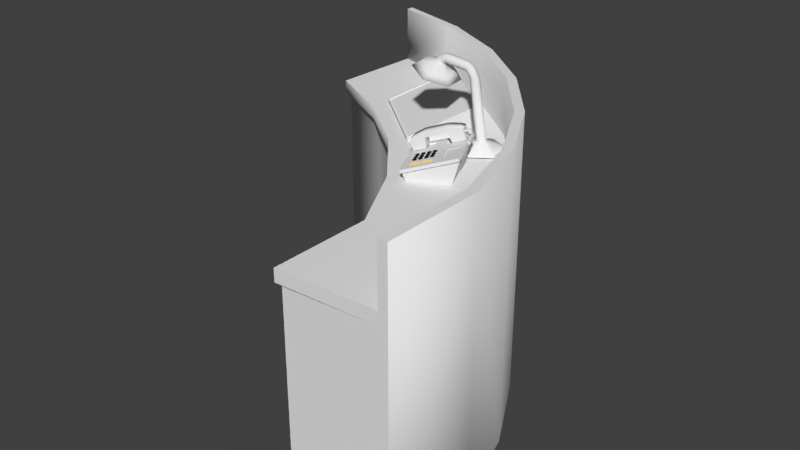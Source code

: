 # Source: welcome-booth.blend  (saved by Blender 2.77.0; exported with 4.5.12 LTS)
import bpy
from mathutils import Matrix  # noqa: F401  (used for matrix-valued properties, if any)

bpy.ops.wm.read_factory_settings(use_empty=True)
scene = bpy.context.scene
scene.name = 'Scene'

# ---- collections
col_collection_1 = bpy.data.collections.new('Collection 1'); scene.collection.children.link(col_collection_1)
col_collection_2 = bpy.data.collections.new('Collection 2'); scene.collection.children.link(col_collection_2)

# ---- materials (node trees are filled in below, after node groups)
mat_material_002 = bpy.data.materials.new('Material.002')
mat_material_002.alpha_threshold = 0.0
mat_material_002.roughness = 0.5
mat_material = bpy.data.materials.new('Material')
mat_material.alpha_threshold = 0.0
mat_material.diffuse_color = (0.01467, 0.01467, 0.01467, 1.0)
mat_material.roughness = 0.5
mat_material.specular_intensity = 0.009091
mat_material_003 = bpy.data.materials.new('Material.003')
mat_material_003.alpha_threshold = 0.0
mat_material_003.diffuse_color = (0.8, 0.6302, 0.08021, 1.0)
mat_material_003.roughness = 0.5

# ---- material node trees
mat_material_002.use_nodes = True; mat_material_002.node_tree.nodes.clear()
_N = mat_material_002.node_tree.nodes; _L = mat_material_002.node_tree.links
n0 = _N.new('ShaderNodeOutputMaterial'); n0.name = 'Material Output'; n0.location = (300, 300)
n1 = _N.new('ShaderNodeEmission'); n1.name = 'Emission'; n1.location = (10, 300)
n1.inputs[0].default_value = (0.8, 0.5857, 0.1877, 1.0)
_L.new(n1.outputs[0], n0.inputs[0])
n0.is_active_output = True
mat_material_003.use_nodes = True; mat_material_003.node_tree.nodes.clear()
_N = mat_material_003.node_tree.nodes; _L = mat_material_003.node_tree.links
n0 = _N.new('ShaderNodeOutputMaterial'); n0.name = 'Material Output'; n0.location = (300, 300)
n1 = _N.new('ShaderNodeBsdfDiffuse'); n1.name = 'Diffuse BSDF'; n1.location = (10, 300)
_L.new(n1.outputs[0], n0.inputs[0])
n0.is_active_output = True

# ---- world
world_world = bpy.data.worlds.new('World'); scene.world = world_world
world_world.use_nodes = True; world_world.node_tree.nodes.clear()
_N = world_world.node_tree.nodes; _L = world_world.node_tree.links
n0 = _N.new('ShaderNodeOutputWorld'); n0.name = 'World Output'; n0.location = (300, 300)
n1 = _N.new('ShaderNodeBackground'); n1.name = 'Background'; n1.location = (10, 300)
n1.inputs[0].default_value = (0.05088, 0.05088, 0.05088, 1.0)
_L.new(n1.outputs[0], n0.inputs[0])
n0.is_active_output = True
world_world.color = (0.05088, 0.05088, 0.05088)
world_world.use_sun_shadow = False
world_world.sun_shadow_jitter_overblur = 0.0
world_world.cycles.sampling_method = 'MANUAL'
world_world.light_settings.ao_factor = 0.31
world_world.light_settings.distance = 35.5

# ---- meshes
me_cube_005 = bpy.data.meshes.new('Cube.005')
me_cube_005.from_pydata([(0.3567, 0.8105, 0.9154), (0.6557, 0.8142, 0.9154), (0.05778, 0.8142, 0.9154), (0.3567, 0.399, 0.9154), (0.6556, 0.3993, 0.9154), (0.05792, 0.3993, 0.9154)], [], [(1, 0, 2, 5, 3, 4)])
me_cube_005.use_remesh_preserve_volume = False
me_cube_005.use_remesh_preserve_attributes = False
me_cube_005.use_mirror_vertex_groups = False
me_cube_005.update()
me_cylinder_014 = bpy.data.meshes.new('Cylinder.014')
me_cylinder_014.from_pydata([(2.328e-10, 0.028, -0.007773), (2.328e-10, 0.028, 0.007773), (0.006732, 0.02412, -0.007773), (0.006732, 0.02412, 0.007773), (0.006732, -0.003886, -0.007773), (0.006732, -0.003886, 0.007773), (-4.467e-10, -0.007773, -0.007773), (-4.467e-10, -0.007773, 0.007773), (-0.006732, -0.003886, -0.007773), (-0.006732, -0.003886, 0.007773), (-0.006732, 0.02412, -0.007773), (-0.006732, 0.02412, 0.007773), (2.328e-10, -0.01361, -0.007773), (2.328e-10, -0.01361, 0.007773), (0.006732, -0.01749, -0.007773), (0.006732, -0.01749, 0.007773), (0.006732, -0.0455, -0.007773), (0.006732, -0.0455, 0.007773), (-4.467e-10, -0.04938, -0.007773), (-4.467e-10, -0.04938, 0.007773), (-0.006732, -0.0455, -0.007773), (-0.006732, -0.0455, 0.007773), (-0.006732, -0.01749, -0.007773), (-0.006732, -0.01749, 0.007773), (-0.07615, 0.02775, -0.007773), (-0.07615, 0.02775, 0.007773), (-0.06941, 0.02387, -0.007773), (-0.06941, 0.02387, 0.007773), (-0.06941, 0.01609, -0.007773), (-0.06941, 0.01609, 0.007773), (-0.07615, 0.01221, -0.007773), (-0.07615, 0.01221, 0.007773), (-0.08288, 0.01609, -0.007773), (-0.08288, 0.01609, 0.007773), (-0.08288, 0.02387, -0.007773), (-0.08288, 0.02387, 0.007773), (-0.0561, 0.02775, -0.007773), (-0.0561, 0.02775, 0.007773), (-0.04937, 0.02387, -0.007773), (-0.04937, 0.02387, 0.007773), (-0.04937, 0.01609, -0.007773), (-0.04937, 0.01609, 0.007773), (-0.0561, 0.01221, -0.007773), (-0.0561, 0.01221, 0.007773), (-0.06284, 0.01609, -0.007773), (-0.06284, 0.01609, 0.007773), (-0.06284, 0.02387, -0.007773), (-0.06284, 0.02387, 0.007773), (-0.03689, 0.02775, -0.007773), (-0.03689, 0.02775, 0.007773), (-0.03016, 0.02387, -0.007773), (-0.03016, 0.02387, 0.007773), (-0.03016, 0.01609, -0.007773), (-0.03016, 0.01609, 0.007773), (-0.03689, 0.01221, -0.007773), (-0.03689, 0.01221, 0.007773), (-0.04362, 0.01609, -0.007773), (-0.04362, 0.01609, 0.007773), (-0.04362, 0.02387, -0.007773), (-0.04362, 0.02387, 0.007773), (-0.03689, 0.007899, -0.007773), (-0.03689, 0.007899, 0.007773), (-0.03016, 0.004013, -0.007773), (-0.03016, 0.004013, 0.007773), (-0.03016, -0.00376, -0.007773), (-0.03016, -0.00376, 0.007773), (-0.03689, -0.007647, -0.007773), (-0.03689, -0.007647, 0.007773), (-0.04362, -0.00376, -0.007773), (-0.04362, -0.00376, 0.007773), (-0.04362, 0.004013, -0.007773), (-0.04362, 0.004013, 0.007773), (-0.0561, 0.007899, -0.007773), (-0.0561, 0.007899, 0.007773), (-0.04937, 0.004013, -0.007773), (-0.04937, 0.004013, 0.007773), (-0.04937, -0.00376, -0.007773), (-0.04937, -0.00376, 0.007773), (-0.0561, -0.007647, -0.007773), (-0.0561, -0.007647, 0.007773), (-0.06284, -0.00376, -0.007773), (-0.06284, -0.00376, 0.007773), (-0.06284, 0.004013, -0.007773), (-0.06284, 0.004013, 0.007773), (-0.07615, 0.007899, -0.007773), (-0.07615, 0.007899, 0.007773), (-0.06941, 0.004013, -0.007773), (-0.06941, 0.004013, 0.007773), (-0.06941, -0.00376, -0.007773), (-0.06941, -0.00376, 0.007773), (-0.07615, -0.007647, -0.007773), (-0.07615, -0.007647, 0.007773), (-0.08288, -0.00376, -0.007773), (-0.08288, -0.00376, 0.007773), (-0.08288, 0.004013, -0.007773), (-0.08288, 0.004013, 0.007773), (-0.07615, -0.01338, -0.007773), (-0.07615, -0.01338, 0.007773), (-0.06941, -0.01727, -0.007773), (-0.06941, -0.01727, 0.007773), (-0.06941, -0.02504, -0.007773), (-0.06941, -0.02504, 0.007773), (-0.07615, -0.02893, -0.007773), (-0.07615, -0.02893, 0.007773), (-0.08288, -0.02504, -0.007773), (-0.08288, -0.02504, 0.007773), (-0.08288, -0.01727, -0.007773), (-0.08288, -0.01727, 0.007773), (-0.0561, -0.01338, -0.007773), (-0.0561, -0.01338, 0.007773), (-0.04937, -0.01727, -0.007773), (-0.04937, -0.01727, 0.007773), (-0.04937, -0.02504, -0.007773), (-0.04937, -0.02504, 0.007773), (-0.0561, -0.02893, -0.007773), (-0.0561, -0.02893, 0.007773), (-0.06284, -0.02504, -0.007773), (-0.06284, -0.02504, 0.007773), (-0.06284, -0.01727, -0.007773), (-0.06284, -0.01727, 0.007773), (-0.03689, -0.01338, -0.007773), (-0.03689, -0.01338, 0.007773), (-0.03016, -0.01727, -0.007773), (-0.03016, -0.01727, 0.007773), (-0.03016, -0.02504, -0.007773), (-0.03016, -0.02504, 0.007773), (-0.03689, -0.02893, -0.007773), (-0.03689, -0.02893, 0.007773), (-0.04362, -0.02504, -0.007773), (-0.04362, -0.02504, 0.007773), (-0.04362, -0.01727, -0.007773), (-0.04362, -0.01727, 0.007773), (-0.03689, -0.03384, -0.007773), (-0.03689, -0.03384, 0.007773), (-0.03016, -0.03772, -0.007773), (-0.03016, -0.03772, 0.007773), (-0.03016, -0.0455, -0.007773), (-0.03016, -0.0455, 0.007773), (-0.03689, -0.04938, -0.007773), (-0.03689, -0.04938, 0.007773), (-0.04362, -0.0455, -0.007773), (-0.04362, -0.0455, 0.007773), (-0.04362, -0.03772, -0.007773), (-0.04362, -0.03772, 0.007773), (-0.0561, -0.03384, -0.007773), (-0.0561, -0.03384, 0.007773), (-0.04937, -0.03772, -0.007773), (-0.04937, -0.03772, 0.007773), (-0.04937, -0.0455, -0.007773), (-0.04937, -0.0455, 0.007773), (-0.0561, -0.04938, -0.007773), (-0.0561, -0.04938, 0.007773), (-0.06284, -0.0455, -0.007773), (-0.06284, -0.0455, 0.007773), (-0.06284, -0.03772, -0.007773), (-0.06284, -0.03772, 0.007773), (-0.07615, -0.03384, -0.007773), (-0.07615, -0.03384, 0.007773), (-0.06941, -0.03772, -0.007773), (-0.06941, -0.03772, 0.007773), (-0.06941, -0.0455, -0.007773), (-0.06941, -0.0455, 0.007773), (-0.07615, -0.04938, -0.007773), (-0.07615, -0.04938, 0.007773), (-0.08288, -0.0455, -0.007773), (-0.08288, -0.0455, 0.007773), (-0.08288, -0.03772, -0.007773), (-0.08288, -0.03772, 0.007773)], [], [(0, 1, 3, 2), (2, 3, 5, 4), (4, 5, 7, 6), (6, 7, 9, 8), (3, 1, 11, 9, 7, 5), (8, 9, 11, 10), (10, 11, 1, 0), (12, 13, 15, 14), (14, 15, 17, 16), (16, 17, 19, 18), (18, 19, 21, 20), (15, 13, 23, 21, 19, 17), (20, 21, 23, 22), (22, 23, 13, 12), (24, 25, 27, 26), (26, 27, 29, 28), (28, 29, 31, 30), (30, 31, 33, 32), (27, 25, 35, 33, 31, 29), (32, 33, 35, 34), (34, 35, 25, 24), (36, 37, 39, 38), (38, 39, 41, 40), (40, 41, 43, 42), (42, 43, 45, 44), (39, 37, 47, 45, 43, 41), (44, 45, 47, 46), (46, 47, 37, 36), (48, 49, 51, 50), (50, 51, 53, 52), (52, 53, 55, 54), (54, 55, 57, 56), (51, 49, 59, 57, 55, 53), (56, 57, 59, 58), (58, 59, 49, 48), (60, 61, 63, 62), (62, 63, 65, 64), (64, 65, 67, 66), (66, 67, 69, 68), (63, 61, 71, 69, 67, 65), (68, 69, 71, 70), (70, 71, 61, 60), (72, 73, 75, 74), (74, 75, 77, 76), (76, 77, 79, 78), (78, 79, 81, 80), (75, 73, 83, 81, 79, 77), (80, 81, 83, 82), (82, 83, 73, 72), (84, 85, 87, 86), (86, 87, 89, 88), (88, 89, 91, 90), (90, 91, 93, 92), (87, 85, 95, 93, 91, 89), (92, 93, 95, 94), (94, 95, 85, 84), (96, 97, 99, 98), (98, 99, 101, 100), (100, 101, 103, 102), (102, 103, 105, 104), (99, 97, 107, 105, 103, 101), (104, 105, 107, 106), (106, 107, 97, 96), (108, 109, 111, 110), (110, 111, 113, 112), (112, 113, 115, 114), (114, 115, 117, 116), (111, 109, 119, 117, 115, 113), (116, 117, 119, 118), (118, 119, 109, 108), (120, 121, 123, 122), (122, 123, 125, 124), (124, 125, 127, 126), (126, 127, 129, 128), (123, 121, 131, 129, 127, 125), (128, 129, 131, 130), (130, 131, 121, 120), (132, 133, 135, 134), (134, 135, 137, 136), (136, 137, 139, 138), (138, 139, 141, 140), (135, 133, 143, 141, 139, 137), (140, 141, 143, 142), (142, 143, 133, 132), (144, 145, 147, 146), (146, 147, 149, 148), (148, 149, 151, 150), (150, 151, 153, 152), (147, 145, 155, 153, 151, 149), (152, 153, 155, 154), (154, 155, 145, 144), (156, 157, 159, 158), (158, 159, 161, 160), (160, 161, 163, 162), (162, 163, 165, 164), (159, 157, 167, 165, 163, 161), (164, 165, 167, 166), (166, 167, 157, 156)])
me_cylinder_014.polygons.foreach_set('material_index', [0, 0, 0, 0, 0, 0, 0, 0, 0, 0, 0, 0, 0, 0, 1, 1, 1, 1, 1, 1, 1, 1, 1, 1, 1, 1, 1, 1, 1, 1, 1, 1, 1, 1, 1, 1, 1, 1, 1, 1, 1, 1, 1, 1, 1, 1, 1, 1, 1, 1, 1, 1, 1, 1, 1, 1, 1, 1, 1, 1, 1, 1, 1, 1, 1, 1, 1, 1, 1, 1, 1, 1, 1, 1, 1, 1, 1, 1, 1, 1, 1, 1, 1, 1, 1, 1, 1, 1, 1, 1, 1, 1, 1, 1, 1, 1, 1, 1])
_uv = me_cylinder_014.uv_layers.new(name='UVMap')
_uv.uv.foreach_set('vector', [0.05695, 0.2547, 0.08647, 0.2547, 0.08647, 0.2626, 0.05695, 0.2626, 0.05695, 0.2626, 0.08647, 0.2626, 0.08647, 0.3193, 0.05695, 0.3193, 0.05695, 0.3193, 0.08647, 0.3193, 0.08647, 0.3272, 0.05695, 0.3272, 0.2299, 0.1332, 0.2004, 0.1332, 0.2004, 0.1254, 0.2299, 0.1254, 0.3694, 0.1254, 0.3566, 0.1332, 0.3438, 0.1254, 0.3438, 0.06863, 0.3566, 0.06076, 0.3694, 0.06863, 0.2299, 0.1254, 0.2004, 0.1254, 0.2004, 0.06863, 0.2299, 0.06863, 0.2299, 0.06863, 0.2004, 0.06863, 0.2004, 0.06076, 0.2299, 0.06076, 0.08647, 0.1332, 0.05695, 0.1332, 0.05695, 0.1254, 0.08647, 0.1254, 0.08647, 0.1254, 0.05695, 0.1254, 0.05695, 0.06863, 0.08647, 0.06863, 0.08647, 0.06863, 0.05695, 0.06863, 0.05695, 0.06076, 0.08647, 0.06076, 0.2299, 0.3272, 0.2004, 0.3272, 0.2004, 0.3193, 0.2299, 0.3193, 0.3694, 0.3193, 0.3566, 0.3272, 0.3438, 0.3193, 0.3438, 0.2626, 0.3566, 0.2547, 0.3694, 0.2626, 0.2299, 0.3193, 0.2004, 0.3193, 0.2004, 0.2626, 0.2299, 0.2626, 0.2299, 0.2626, 0.2004, 0.2626, 0.2004, 0.2547, 0.2299, 0.2547, 0.6267, 0.2453, 0.6267, 0.2138, 0.6341, 0.2138, 0.6341, 0.2453, 0.6341, 0.2453, 0.6341, 0.2138, 0.6488, 0.2138, 0.6488, 0.2453, 0.6488, 0.2453, 0.6488, 0.2138, 0.6562, 0.2138, 0.6562, 0.2453, 0.6602, 0.6332, 0.6306, 0.6332, 0.6306, 0.6254, 0.6602, 0.6254, 0.06973, 0.9392, 0.05695, 0.9314, 0.05695, 0.9156, 0.06973, 0.9078, 0.08251, 0.9156, 0.08251, 0.9314, 0.6602, 0.6254, 0.6306, 0.6254, 0.6306, 0.6096, 0.6602, 0.6096, 0.6602, 0.6096, 0.6306, 0.6096, 0.6306, 0.6017, 0.6602, 0.6017, 0.6562, 0.09225, 0.6267, 0.09225, 0.6267, 0.08438, 0.6562, 0.08438, 0.6562, 0.08438, 0.6267, 0.08438, 0.6267, 0.06863, 0.6562, 0.06863, 0.6562, 0.06863, 0.6267, 0.06863, 0.6267, 0.06076, 0.6562, 0.06076, 0.6602, 0.4487, 0.6602, 0.4802, 0.6528, 0.4802, 0.6528, 0.4487, 0.9175, 0.4723, 0.9175, 0.4566, 0.9303, 0.4487, 0.943, 0.4566, 0.943, 0.4723, 0.9303, 0.4802, 0.6528, 0.4487, 0.6528, 0.4802, 0.638, 0.4802, 0.638, 0.4487, 0.638, 0.4487, 0.638, 0.4802, 0.6306, 0.4802, 0.6306, 0.4487, 0.7741, 0.7862, 0.7741, 0.7547, 0.7814, 0.7547, 0.7814, 0.7862, 0.7814, 0.7862, 0.7814, 0.7547, 0.7962, 0.7547, 0.7962, 0.7862, 0.7962, 0.7862, 0.7962, 0.7547, 0.8036, 0.7547, 0.8036, 0.7862, 0.8036, 0.4487, 0.8036, 0.4802, 0.7962, 0.4802, 0.7962, 0.4487, 0.7671, 0.9392, 0.7543, 0.9314, 0.7543, 0.9156, 0.7671, 0.9078, 0.7799, 0.9156, 0.7799, 0.9314, 0.7962, 0.4487, 0.7962, 0.4802, 0.7814, 0.4802, 0.7814, 0.4487, 0.7814, 0.4487, 0.7814, 0.4802, 0.7741, 0.4802, 0.7741, 0.4487, 0.5167, 0.7547, 0.5167, 0.7862, 0.5094, 0.7862, 0.5094, 0.7547, 0.5094, 0.7547, 0.5094, 0.7862, 0.4946, 0.7862, 0.4946, 0.7547, 0.4946, 0.7547, 0.4946, 0.7862, 0.4872, 0.7862, 0.4872, 0.7547, 0.7996, 0.2138, 0.7996, 0.2453, 0.7922, 0.2453, 0.7922, 0.2138, 0.943, 0.7784, 0.9303, 0.7862, 0.9175, 0.7784, 0.9175, 0.7626, 0.9303, 0.7547, 0.943, 0.7626, 0.7922, 0.2138, 0.7922, 0.2453, 0.7775, 0.2453, 0.7775, 0.2138, 0.7775, 0.2138, 0.7775, 0.2453, 0.7701, 0.2453, 0.7701, 0.2138, 0.05695, 0.7862, 0.05695, 0.7547, 0.06433, 0.7547, 0.06433, 0.7862, 0.06433, 0.7862, 0.06433, 0.7547, 0.07909, 0.7547, 0.07909, 0.7862, 0.07909, 0.7862, 0.07909, 0.7547, 0.08647, 0.7547, 0.08647, 0.7862, 0.5167, 0.6017, 0.5167, 0.6332, 0.5094, 0.6332, 0.5094, 0.6017, 0.943, 0.6254, 0.9303, 0.6332, 0.9175, 0.6254, 0.9175, 0.6096, 0.9303, 0.6017, 0.943, 0.6096, 0.5094, 0.6017, 0.5094, 0.6332, 0.4946, 0.6332, 0.4946, 0.6017, 0.4946, 0.6017, 0.4946, 0.6332, 0.4872, 0.6332, 0.4872, 0.6017, 0.2299, 0.7862, 0.2004, 0.7862, 0.2004, 0.7784, 0.2299, 0.7784, 0.2299, 0.7784, 0.2004, 0.7784, 0.2004, 0.7626, 0.2299, 0.7626, 0.2299, 0.7626, 0.2004, 0.7626, 0.2004, 0.7547, 0.2299, 0.7547, 0.2299, 0.6332, 0.2004, 0.6332, 0.2004, 0.6254, 0.2299, 0.6254, 0.6276, 0.9392, 0.6148, 0.9314, 0.6148, 0.9156, 0.6276, 0.9078, 0.6404, 0.9156, 0.6404, 0.9314, 0.2299, 0.6254, 0.2004, 0.6254, 0.2004, 0.6096, 0.2299, 0.6096, 0.2299, 0.6096, 0.2004, 0.6096, 0.2004, 0.6017, 0.2299, 0.6017, 0.3438, 0.7547, 0.3733, 0.7547, 0.3733, 0.7626, 0.3438, 0.7626, 0.3438, 0.7626, 0.3733, 0.7626, 0.3733, 0.7784, 0.3438, 0.7784, 0.3438, 0.7784, 0.3733, 0.7784, 0.3733, 0.7862, 0.3438, 0.7862, 0.3733, 0.6332, 0.3438, 0.6332, 0.3438, 0.6254, 0.3733, 0.6254, 0.1964, 0.9314, 0.1964, 0.9156, 0.2092, 0.9078, 0.222, 0.9156, 0.222, 0.9314, 0.2092, 0.9392, 0.3733, 0.6254, 0.3438, 0.6254, 0.3438, 0.6096, 0.3733, 0.6096, 0.3733, 0.6096, 0.3438, 0.6096, 0.3438, 0.6017, 0.3733, 0.6017, 0.08647, 0.4802, 0.05695, 0.4802, 0.05695, 0.4723, 0.08647, 0.4723, 0.08647, 0.4723, 0.05695, 0.4723, 0.05695, 0.4566, 0.08647, 0.4566, 0.08647, 0.4566, 0.05695, 0.4566, 0.05695, 0.4487, 0.08647, 0.4487, 0.08647, 0.6017, 0.08647, 0.6332, 0.07909, 0.6332, 0.07909, 0.6017, 0.9263, 0.2453, 0.9135, 0.2374, 0.9135, 0.2216, 0.9263, 0.2138, 0.9391, 0.2216, 0.9391, 0.2374, 0.07909, 0.6017, 0.07909, 0.6332, 0.06433, 0.6332, 0.06433, 0.6017, 0.06433, 0.6017, 0.06433, 0.6332, 0.05695, 0.6332, 0.05695, 0.6017, 0.8036, 0.6017, 0.8036, 0.6332, 0.7962, 0.6332, 0.7962, 0.6017, 0.7962, 0.6017, 0.7962, 0.6332, 0.7814, 0.6332, 0.7814, 0.6017, 0.7814, 0.6017, 0.7814, 0.6332, 0.7741, 0.6332, 0.7741, 0.6017, 0.7996, 0.09225, 0.7701, 0.09225, 0.7701, 0.08438, 0.7996, 0.08438, 0.9193, 0.9314, 0.9065, 0.9392, 0.8938, 0.9314, 0.8938, 0.9156, 0.9065, 0.9078, 0.9193, 0.9156, 0.7996, 0.08438, 0.7701, 0.08438, 0.7701, 0.06863, 0.7996, 0.06863, 0.7996, 0.06863, 0.7701, 0.06863, 0.7701, 0.06076, 0.7996, 0.06076, 0.2299, 0.4487, 0.2299, 0.4802, 0.2225, 0.4802, 0.2225, 0.4487, 0.2225, 0.4487, 0.2225, 0.4802, 0.2078, 0.4802, 0.2078, 0.4487, 0.2078, 0.4487, 0.2078, 0.4802, 0.2004, 0.4802, 0.2004, 0.4487, 0.6602, 0.7547, 0.6602, 0.7862, 0.6528, 0.7862, 0.6528, 0.7547, 0.9391, 0.08438, 0.9263, 0.09225, 0.9135, 0.08438, 0.9135, 0.06863, 0.9263, 0.06076, 0.9391, 0.06863, 0.6528, 0.7547, 0.6528, 0.7862, 0.638, 0.7862, 0.638, 0.7547, 0.638, 0.7547, 0.638, 0.7862, 0.6306, 0.7862, 0.6306, 0.7547, 0.3733, 0.4802, 0.3438, 0.4802, 0.3438, 0.4723, 0.3733, 0.4723, 0.3733, 0.4723, 0.3438, 0.4723, 0.3438, 0.4566, 0.3733, 0.4566, 0.3733, 0.4566, 0.3438, 0.4566, 0.3438, 0.4487, 0.3733, 0.4487, 0.5167, 0.4487, 0.5167, 0.4802, 0.5094, 0.4802, 0.5094, 0.4487, 0.5009, 0.9314, 0.4881, 0.9392, 0.4754, 0.9314, 0.4754, 0.9156, 0.4881, 0.9078, 0.5009, 0.9156, 0.5094, 0.4487, 0.5094, 0.4802, 0.4946, 0.4802, 0.4946, 0.4487, 0.4946, 0.4487, 0.4946, 0.4802, 0.4872, 0.4802, 0.4872, 0.4487, 0.5128, 0.06076, 0.5128, 0.09225, 0.5054, 0.09225, 0.5054, 0.06076, 0.5054, 0.06076, 0.5054, 0.09225, 0.4906, 0.09225, 0.4906, 0.06076, 0.4906, 0.06076, 0.4906, 0.09225, 0.4833, 0.09225, 0.4833, 0.06076, 0.5128, 0.2453, 0.4833, 0.2453, 0.4833, 0.2374, 0.5128, 0.2374, 0.3487, 0.9392, 0.3359, 0.9314, 0.3359, 0.9156, 0.3487, 0.9078, 0.3614, 0.9156, 0.3614, 0.9314, 0.5128, 0.2374, 0.4833, 0.2374, 0.4833, 0.2216, 0.5128, 0.2216, 0.5128, 0.2216, 0.4833, 0.2216, 0.4833, 0.2138, 0.5128, 0.2138])
_uv.active_render = True
_uv = me_cylinder_014.uv_layers.new(name='UVMap.001')
_uv.uv.foreach_set('vector', [0.05695, 0.2547, 0.08647, 0.2547, 0.08647, 0.2626, 0.05695, 0.2626, 0.05695, 0.2626, 0.08647, 0.2626, 0.08647, 0.3193, 0.05695, 0.3193, 0.05695, 0.3193, 0.08647, 0.3193, 0.08647, 0.3272, 0.05695, 0.3272, 0.2299, 0.1332, 0.2004, 0.1332, 0.2004, 0.1254, 0.2299, 0.1254, 0.3694, 0.1254, 0.3566, 0.1332, 0.3438, 0.1254, 0.3438, 0.06863, 0.3566, 0.06076, 0.3694, 0.06863, 0.2299, 0.1254, 0.2004, 0.1254, 0.2004, 0.06863, 0.2299, 0.06863, 0.2299, 0.06863, 0.2004, 0.06863, 0.2004, 0.06076, 0.2299, 0.06076, 0.08647, 0.1332, 0.05695, 0.1332, 0.05695, 0.1254, 0.08647, 0.1254, 0.08647, 0.1254, 0.05695, 0.1254, 0.05695, 0.06863, 0.08647, 0.06863, 0.08647, 0.06863, 0.05695, 0.06863, 0.05695, 0.06076, 0.08647, 0.06076, 0.2299, 0.3272, 0.2004, 0.3272, 0.2004, 0.3193, 0.2299, 0.3193, 0.3694, 0.3193, 0.3566, 0.3272, 0.3438, 0.3193, 0.3438, 0.2626, 0.3566, 0.2547, 0.3694, 0.2626, 0.2299, 0.3193, 0.2004, 0.3193, 0.2004, 0.2626, 0.2299, 0.2626, 0.2299, 0.2626, 0.2004, 0.2626, 0.2004, 0.2547, 0.2299, 0.2547, 0.6267, 0.2453, 0.6267, 0.2138, 0.6341, 0.2138, 0.6341, 0.2453, 0.6341, 0.2453, 0.6341, 0.2138, 0.6488, 0.2138, 0.6488, 0.2453, 0.6488, 0.2453, 0.6488, 0.2138, 0.6562, 0.2138, 0.6562, 0.2453, 0.6602, 0.6332, 0.6306, 0.6332, 0.6306, 0.6254, 0.6602, 0.6254, 0.06973, 0.9392, 0.05695, 0.9314, 0.05695, 0.9156, 0.06973, 0.9078, 0.08251, 0.9156, 0.08251, 0.9314, 0.6602, 0.6254, 0.6306, 0.6254, 0.6306, 0.6096, 0.6602, 0.6096, 0.6602, 0.6096, 0.6306, 0.6096, 0.6306, 0.6017, 0.6602, 0.6017, 0.6562, 0.09225, 0.6267, 0.09225, 0.6267, 0.08438, 0.6562, 0.08438, 0.6562, 0.08438, 0.6267, 0.08438, 0.6267, 0.06863, 0.6562, 0.06863, 0.6562, 0.06863, 0.6267, 0.06863, 0.6267, 0.06076, 0.6562, 0.06076, 0.6602, 0.4487, 0.6602, 0.4802, 0.6528, 0.4802, 0.6528, 0.4487, 0.9175, 0.4723, 0.9175, 0.4566, 0.9303, 0.4487, 0.943, 0.4566, 0.943, 0.4723, 0.9303, 0.4802, 0.6528, 0.4487, 0.6528, 0.4802, 0.638, 0.4802, 0.638, 0.4487, 0.638, 0.4487, 0.638, 0.4802, 0.6306, 0.4802, 0.6306, 0.4487, 0.7741, 0.7862, 0.7741, 0.7547, 0.7814, 0.7547, 0.7814, 0.7862, 0.7814, 0.7862, 0.7814, 0.7547, 0.7962, 0.7547, 0.7962, 0.7862, 0.7962, 0.7862, 0.7962, 0.7547, 0.8036, 0.7547, 0.8036, 0.7862, 0.8036, 0.4487, 0.8036, 0.4802, 0.7962, 0.4802, 0.7962, 0.4487, 0.7671, 0.9392, 0.7543, 0.9314, 0.7543, 0.9156, 0.7671, 0.9078, 0.7799, 0.9156, 0.7799, 0.9314, 0.7962, 0.4487, 0.7962, 0.4802, 0.7814, 0.4802, 0.7814, 0.4487, 0.7814, 0.4487, 0.7814, 0.4802, 0.7741, 0.4802, 0.7741, 0.4487, 0.5167, 0.7547, 0.5167, 0.7862, 0.5094, 0.7862, 0.5094, 0.7547, 0.5094, 0.7547, 0.5094, 0.7862, 0.4946, 0.7862, 0.4946, 0.7547, 0.4946, 0.7547, 0.4946, 0.7862, 0.4872, 0.7862, 0.4872, 0.7547, 0.7996, 0.2138, 0.7996, 0.2453, 0.7922, 0.2453, 0.7922, 0.2138, 0.943, 0.7784, 0.9303, 0.7862, 0.9175, 0.7784, 0.9175, 0.7626, 0.9303, 0.7547, 0.943, 0.7626, 0.7922, 0.2138, 0.7922, 0.2453, 0.7775, 0.2453, 0.7775, 0.2138, 0.7775, 0.2138, 0.7775, 0.2453, 0.7701, 0.2453, 0.7701, 0.2138, 0.05695, 0.7862, 0.05695, 0.7547, 0.06433, 0.7547, 0.06433, 0.7862, 0.06433, 0.7862, 0.06433, 0.7547, 0.07909, 0.7547, 0.07909, 0.7862, 0.07909, 0.7862, 0.07909, 0.7547, 0.08647, 0.7547, 0.08647, 0.7862, 0.5167, 0.6017, 0.5167, 0.6332, 0.5094, 0.6332, 0.5094, 0.6017, 0.943, 0.6254, 0.9303, 0.6332, 0.9175, 0.6254, 0.9175, 0.6096, 0.9303, 0.6017, 0.943, 0.6096, 0.5094, 0.6017, 0.5094, 0.6332, 0.4946, 0.6332, 0.4946, 0.6017, 0.4946, 0.6017, 0.4946, 0.6332, 0.4872, 0.6332, 0.4872, 0.6017, 0.2299, 0.7862, 0.2004, 0.7862, 0.2004, 0.7784, 0.2299, 0.7784, 0.2299, 0.7784, 0.2004, 0.7784, 0.2004, 0.7626, 0.2299, 0.7626, 0.2299, 0.7626, 0.2004, 0.7626, 0.2004, 0.7547, 0.2299, 0.7547, 0.2299, 0.6332, 0.2004, 0.6332, 0.2004, 0.6254, 0.2299, 0.6254, 0.6276, 0.9392, 0.6148, 0.9314, 0.6148, 0.9156, 0.6276, 0.9078, 0.6404, 0.9156, 0.6404, 0.9314, 0.2299, 0.6254, 0.2004, 0.6254, 0.2004, 0.6096, 0.2299, 0.6096, 0.2299, 0.6096, 0.2004, 0.6096, 0.2004, 0.6017, 0.2299, 0.6017, 0.3438, 0.7547, 0.3733, 0.7547, 0.3733, 0.7626, 0.3438, 0.7626, 0.3438, 0.7626, 0.3733, 0.7626, 0.3733, 0.7784, 0.3438, 0.7784, 0.3438, 0.7784, 0.3733, 0.7784, 0.3733, 0.7862, 0.3438, 0.7862, 0.3733, 0.6332, 0.3438, 0.6332, 0.3438, 0.6254, 0.3733, 0.6254, 0.1964, 0.9314, 0.1964, 0.9156, 0.2092, 0.9078, 0.222, 0.9156, 0.222, 0.9314, 0.2092, 0.9392, 0.3733, 0.6254, 0.3438, 0.6254, 0.3438, 0.6096, 0.3733, 0.6096, 0.3733, 0.6096, 0.3438, 0.6096, 0.3438, 0.6017, 0.3733, 0.6017, 0.08647, 0.4802, 0.05695, 0.4802, 0.05695, 0.4723, 0.08647, 0.4723, 0.08647, 0.4723, 0.05695, 0.4723, 0.05695, 0.4566, 0.08647, 0.4566, 0.08647, 0.4566, 0.05695, 0.4566, 0.05695, 0.4487, 0.08647, 0.4487, 0.08647, 0.6017, 0.08647, 0.6332, 0.07909, 0.6332, 0.07909, 0.6017, 0.9263, 0.2453, 0.9135, 0.2374, 0.9135, 0.2216, 0.9263, 0.2138, 0.9391, 0.2216, 0.9391, 0.2374, 0.07909, 0.6017, 0.07909, 0.6332, 0.06433, 0.6332, 0.06433, 0.6017, 0.06433, 0.6017, 0.06433, 0.6332, 0.05695, 0.6332, 0.05695, 0.6017, 0.8036, 0.6017, 0.8036, 0.6332, 0.7962, 0.6332, 0.7962, 0.6017, 0.7962, 0.6017, 0.7962, 0.6332, 0.7814, 0.6332, 0.7814, 0.6017, 0.7814, 0.6017, 0.7814, 0.6332, 0.7741, 0.6332, 0.7741, 0.6017, 0.7996, 0.09225, 0.7701, 0.09225, 0.7701, 0.08438, 0.7996, 0.08438, 0.9193, 0.9314, 0.9065, 0.9392, 0.8938, 0.9314, 0.8938, 0.9156, 0.9065, 0.9078, 0.9193, 0.9156, 0.7996, 0.08438, 0.7701, 0.08438, 0.7701, 0.06863, 0.7996, 0.06863, 0.7996, 0.06863, 0.7701, 0.06863, 0.7701, 0.06076, 0.7996, 0.06076, 0.2299, 0.4487, 0.2299, 0.4802, 0.2225, 0.4802, 0.2225, 0.4487, 0.2225, 0.4487, 0.2225, 0.4802, 0.2078, 0.4802, 0.2078, 0.4487, 0.2078, 0.4487, 0.2078, 0.4802, 0.2004, 0.4802, 0.2004, 0.4487, 0.6602, 0.7547, 0.6602, 0.7862, 0.6528, 0.7862, 0.6528, 0.7547, 0.9391, 0.08438, 0.9263, 0.09225, 0.9135, 0.08438, 0.9135, 0.06863, 0.9263, 0.06076, 0.9391, 0.06863, 0.6528, 0.7547, 0.6528, 0.7862, 0.638, 0.7862, 0.638, 0.7547, 0.638, 0.7547, 0.638, 0.7862, 0.6306, 0.7862, 0.6306, 0.7547, 0.3733, 0.4802, 0.3438, 0.4802, 0.3438, 0.4723, 0.3733, 0.4723, 0.3733, 0.4723, 0.3438, 0.4723, 0.3438, 0.4566, 0.3733, 0.4566, 0.3733, 0.4566, 0.3438, 0.4566, 0.3438, 0.4487, 0.3733, 0.4487, 0.5167, 0.4487, 0.5167, 0.4802, 0.5094, 0.4802, 0.5094, 0.4487, 0.5009, 0.9314, 0.4881, 0.9392, 0.4754, 0.9314, 0.4754, 0.9156, 0.4881, 0.9078, 0.5009, 0.9156, 0.5094, 0.4487, 0.5094, 0.4802, 0.4946, 0.4802, 0.4946, 0.4487, 0.4946, 0.4487, 0.4946, 0.4802, 0.4872, 0.4802, 0.4872, 0.4487, 0.5128, 0.06076, 0.5128, 0.09225, 0.5054, 0.09225, 0.5054, 0.06076, 0.5054, 0.06076, 0.5054, 0.09225, 0.4906, 0.09225, 0.4906, 0.06076, 0.4906, 0.06076, 0.4906, 0.09225, 0.4833, 0.09225, 0.4833, 0.06076, 0.5128, 0.2453, 0.4833, 0.2453, 0.4833, 0.2374, 0.5128, 0.2374, 0.3487, 0.9392, 0.3359, 0.9314, 0.3359, 0.9156, 0.3487, 0.9078, 0.3614, 0.9156, 0.3614, 0.9314, 0.5128, 0.2374, 0.4833, 0.2374, 0.4833, 0.2216, 0.5128, 0.2216, 0.5128, 0.2216, 0.4833, 0.2216, 0.4833, 0.2138, 0.5128, 0.2138])
me_cylinder_014.materials.append(mat_material_002)
me_cylinder_014.materials.append(mat_material)
me_cylinder_014.use_remesh_preserve_volume = False
me_cylinder_014.use_remesh_preserve_attributes = False
me_cylinder_014.use_mirror_vertex_groups = False
me_cylinder_014.update()
me_cube_004 = bpy.data.meshes.new('Cube.004')
me_cube_004.from_pydata([(-0.5315, -0.8777, -0.9128), (-0.9026, -0.9856, 0.3984), (-0.523, 0.8729, -0.9128), (-0.9026, 0.9854, 0.3984), (0.5315, -0.8777, -0.9128), (0.9026, -0.9856, 0.3984), (0.523, 0.8729, -0.9128), (0.9026, 0.9854, 0.3984), (-0.523, 0.5851, -0.9128), (-0.9026, 0.4727, 0.953), (0.523, 0.5851, -0.9128), (0.9026, 0.4727, 0.953), (-0.5315, -0.6032, -0.9128), (0.9026, -0.4954, 0.953), (-0.9026, -0.4954, 0.953), (0.5315, -0.6032, -0.9128), (-0.9026, 0.3896, 1.0), (0.9026, 0.3896, 0.3478), (-0.9026, 0.3896, 0.3478), (0.9026, 0.3896, 1.0), (-0.9026, -0.4149, 0.3478), (0.9026, -0.4149, 1.0), (-0.9026, -0.4149, 1.0), (0.9026, -0.4149, 0.3478), (0.9026, -0.8497, 0.6644), (-0.9026, -0.8497, 0.6644), (-0.9026, 0.8359, 0.6724), (0.9026, 0.8359, 0.6724), (0.9026, 0.9854, -1.0), (-0.9026, 0.9854, -1.0), (-0.9026, -0.9856, -1.0), (0.9026, -0.9856, -1.0), (0.9026, 0.4727, -1.0), (-0.9026, 0.4727, -1.0), (0.9026, -0.4954, -1.0), (-0.9026, -0.4954, -1.0), (0.7266, 0.9282, -1.0), (-0.7266, 0.9282, -1.0), (-0.727, -0.9289, -1.0), (0.727, -0.9289, -1.0), (0.7266, 0.5299, -1.0), (-0.7266, 0.5299, -1.0), (0.727, -0.5521, -1.0), (-0.727, -0.5521, -1.0), (0.0, 0.9014, -0.9128), (0.0, 0.5566, -0.9128), (0.6265, 0.729, -0.9128), (-0.6265, 0.729, -0.9128), (0.0, 0.729, -0.9865), (0.0, -0.9024, -0.9128), (0.0, -0.5785, -0.9128), (-0.6271, -0.7405, -0.9128), (0.6271, -0.7405, -0.9128), (0.0, -0.7405, -0.9865), (0.4208, 0.916, -0.05239), (0.4208, 0.916, 0.1757), (0.4208, 1.224, -0.05239), (0.4208, 1.224, 0.1757), (0.6694, 0.916, -0.05239), (0.6694, 0.916, 0.1757), (0.6694, 1.224, -0.05239), (0.6694, 1.224, 0.1757)], [], [(25, 14, 35, 30, 1), (29, 3, 7, 28), (31, 5, 1, 30), (48, 46, 10, 45), (24, 25, 1, 5), (27, 26, 9, 11), (24, 5, 31, 34, 13), (18, 16, 9, 33), (21, 22, 14, 13), (20, 23, 34, 35), (23, 21, 13, 34), (32, 11, 19, 17), (33, 32, 17, 18), (11, 9, 16, 19), (20, 22, 16, 18), (35, 14, 22, 20), (17, 19, 21, 23), (18, 17, 23, 20), (19, 16, 22, 21), (13, 14, 25, 24), (7, 3, 26, 27), (53, 52, 4, 49), (27, 11, 32, 28, 7), (26, 3, 29, 33, 9), (36, 37, 29, 28), (38, 39, 31, 30), (41, 40, 32, 33), (42, 43, 35, 34), (43, 38, 30, 35), (39, 42, 34, 31), (40, 36, 28, 32), (37, 41, 33, 29), (6, 44, 2, 37, 36), (0, 49, 4, 39, 38), (8, 45, 10, 40, 41), (15, 50, 12, 43, 42), (12, 51, 0, 38, 43), (4, 52, 15, 42, 39), (10, 46, 6, 36, 40), (2, 47, 8, 41, 37), (47, 48, 45, 8), (2, 44, 48, 47), (44, 6, 46, 48), (51, 53, 49, 0), (12, 50, 53, 51), (50, 15, 52, 53), (54, 55, 57, 56), (56, 57, 61, 60), (60, 61, 59, 58), (56, 60, 58, 54), (61, 57, 55, 59)])
me_cube_004.polygons.foreach_set('use_smooth', [0, 0, 0, 1, 1, 1, 0, 0, 1, 0, 0, 0, 0, 1, 0, 0, 0, 0, 1, 1, 1, 1, 0, 0, 0, 0, 0, 0, 0, 0, 0, 0, 0, 0, 0, 0, 0, 0, 0, 0, 1, 1, 1, 1, 1, 1, 0, 0, 0, 0, 0])
_uv = me_cube_004.uv_layers.new(name='UVMap')
_uv.uv.foreach_set('vector', [0.383, 0.06315, 0.4448, 0.0133, 0.4448, 0.3506, 0.3593, 0.3506, 0.3593, 0.1091, 0.5982, 0.6727, 0.3551, 0.6727, 0.3551, 0.3609, 0.5982, 0.3609, 0.6086, 0.3609, 0.8512, 0.3609, 0.8512, 0.6727, 0.6086, 0.6727, 0.9501, 0.5168, 0.9501, 0.625, 0.925, 0.6072, 0.92, 0.5168, 0.8949, 0.3609, 0.8949, 0.6727, 0.8512, 0.6727, 0.8512, 0.3609, 0.2991, 0.3609, 0.2991, 0.6727, 0.2359, 0.6727, 0.2359, 0.3609, 0.3252, 0.06314, 0.3488, 0.1091, 0.3488, 0.3506, 0.2634, 0.3506, 0.2634, 0.0133, 0.5991, 0.1178, 0.5991, 0.005181, 0.6135, 0.0133, 0.6135, 0.3506, 0.08122, 0.3609, 0.08122, 0.6727, 0.06717, 0.6727, 0.06717, 0.3609, 0.9487, 0.005181, 0.9487, 0.3169, 0.7134, 0.3169, 0.7134, 0.005181, 0.2494, 0.1178, 0.2494, 0.005181, 0.2634, 0.0133, 0.2634, 0.3506, 0.09462, 0.3506, 0.09462, 0.0133, 0.1091, 0.005181, 0.1091, 0.1178, 0.00523, 0.9948, 0.00523, 0.6831, 0.2405, 0.6831, 0.2405, 0.9948, 0.2359, 0.3609, 0.2359, 0.6727, 0.2215, 0.6727, 0.2215, 0.3609, 0.4588, 0.1178, 0.4588, 0.005181, 0.5991, 0.005181, 0.5991, 0.1178, 0.4448, 0.3506, 0.4448, 0.0133, 0.4588, 0.005181, 0.4588, 0.1178, 0.1091, 0.1178, 0.1091, 0.005181, 0.2494, 0.005181, 0.2494, 0.1178, 0.2509, 0.9948, 0.2509, 0.6831, 0.3912, 0.6831, 0.3912, 0.9948, 0.2215, 0.3609, 0.2215, 0.6727, 0.08122, 0.6727, 0.08122, 0.3609, 0.06717, 0.3609, 0.06717, 0.6727, 0.00523, 0.6727, 0.00523, 0.3609, 0.3551, 0.3609, 0.3551, 0.6727, 0.3096, 0.6727, 0.3096, 0.3609, 0.4444, 0.8389, 0.4444, 0.7306, 0.4683, 0.7472, 0.4726, 0.8389, 0.0313, 0.06176, 0.09462, 0.0133, 0.09462, 0.3506, 0.00523, 0.3506, 0.00523, 0.1091, 0.6769, 0.06176, 0.7029, 0.1091, 0.7029, 0.3506, 0.6135, 0.3506, 0.6135, 0.0133, 0.9848, 0.6423, 0.9848, 0.3913, 0.9948, 0.3609, 0.9948, 0.6727, 0.4772, 0.9645, 0.4772, 0.7134, 0.4871, 0.6831, 0.4871, 0.9948, 0.9154, 0.3913, 0.9154, 0.6423, 0.9054, 0.6727, 0.9054, 0.3609, 0.4115, 0.7134, 0.4115, 0.9645, 0.4017, 0.9948, 0.4017, 0.6831, 0.4115, 0.9645, 0.4772, 0.9645, 0.4871, 0.9948, 0.4017, 0.9948, 0.4772, 0.7134, 0.4115, 0.7134, 0.4017, 0.6831, 0.4871, 0.6831, 0.9154, 0.6423, 0.9848, 0.6423, 0.9948, 0.6727, 0.9054, 0.6727, 0.9848, 0.3913, 0.9154, 0.3913, 0.9054, 0.3609, 0.9948, 0.3609, 0.4976, 0.8989, 0.4981, 0.8085, 0.4976, 0.7182, 0.5137, 0.6831, 0.5137, 0.934, 0.577, 0.9004, 0.5773, 0.8086, 0.577, 0.7168, 0.5928, 0.6831, 0.5928, 0.9342, 0.5665, 0.7182, 0.5661, 0.8085, 0.5665, 0.8989, 0.5506, 0.934, 0.5506, 0.6831, 0.5241, 0.9004, 0.5246, 0.8086, 0.5241, 0.7168, 0.5402, 0.6831, 0.5402, 0.9342, 0.4205, 0.9307, 0.4444, 0.9472, 0.4683, 0.9307, 0.4772, 0.9645, 0.4115, 0.9645, 0.4683, 0.7472, 0.4444, 0.7306, 0.4205, 0.7472, 0.4115, 0.7134, 0.4772, 0.7134, 0.925, 0.6072, 0.9501, 0.625, 0.9752, 0.6072, 0.9848, 0.6423, 0.9154, 0.6423, 0.9752, 0.4265, 0.9501, 0.4086, 0.925, 0.4265, 0.9154, 0.3913, 0.9848, 0.3913, 0.9501, 0.4086, 0.9501, 0.5168, 0.92, 0.5168, 0.925, 0.4265, 0.9752, 0.4265, 0.9801, 0.5168, 0.9501, 0.5168, 0.9501, 0.4086, 0.9801, 0.5168, 0.9752, 0.6072, 0.9501, 0.625, 0.9501, 0.5168, 0.4444, 0.9472, 0.4444, 0.8389, 0.4726, 0.8389, 0.4683, 0.9307, 0.4205, 0.9307, 0.4162, 0.8389, 0.4444, 0.8389, 0.4444, 0.9472, 0.4162, 0.8389, 0.4205, 0.7472, 0.4444, 0.7306, 0.4444, 0.8389, 0.8009, 0.7363, 0.7611, 0.7363, 0.7611, 0.6831, 0.8009, 0.6831, 0.6033, 0.7467, 0.6429, 0.7467, 0.6429, 0.7896, 0.6033, 0.7896, 0.7109, 0.6831, 0.7507, 0.6831, 0.7507, 0.7363, 0.7109, 0.7363, 0.6466, 0.7363, 0.6033, 0.7363, 0.6033, 0.6831, 0.6466, 0.6831, 0.6571, 0.6831, 0.7004, 0.6831, 0.7004, 0.7363, 0.6571, 0.7363])
_uv.active_render = True
_uv = me_cube_004.uv_layers.new(name='UVMap.001')
_uv.uv.foreach_set('vector', [0.383, 0.06315, 0.4448, 0.0133, 0.4448, 0.3506, 0.3593, 0.3506, 0.3593, 0.1091, 0.5982, 0.6727, 0.3551, 0.6727, 0.3551, 0.3609, 0.5982, 0.3609, 0.6086, 0.3609, 0.8512, 0.3609, 0.8512, 0.6727, 0.6086, 0.6727, 0.9501, 0.5168, 0.9501, 0.625, 0.925, 0.6072, 0.92, 0.5168, 0.8949, 0.3609, 0.8949, 0.6727, 0.8512, 0.6727, 0.8512, 0.3609, 0.2991, 0.3609, 0.2991, 0.6727, 0.2359, 0.6727, 0.2359, 0.3609, 0.3252, 0.06314, 0.3488, 0.1091, 0.3488, 0.3506, 0.2634, 0.3506, 0.2634, 0.0133, 0.5991, 0.1178, 0.5991, 0.005181, 0.6135, 0.0133, 0.6135, 0.3506, 0.08122, 0.3609, 0.08122, 0.6727, 0.06717, 0.6727, 0.06717, 0.3609, 0.9487, 0.005181, 0.9487, 0.3169, 0.7134, 0.3169, 0.7134, 0.005181, 0.2494, 0.1178, 0.2494, 0.005181, 0.2634, 0.0133, 0.2634, 0.3506, 0.09462, 0.3506, 0.09462, 0.0133, 0.1091, 0.005181, 0.1091, 0.1178, 0.00523, 0.9948, 0.00523, 0.6831, 0.2405, 0.6831, 0.2405, 0.9948, 0.2359, 0.3609, 0.2359, 0.6727, 0.2215, 0.6727, 0.2215, 0.3609, 0.4588, 0.1178, 0.4588, 0.005181, 0.5991, 0.005181, 0.5991, 0.1178, 0.4448, 0.3506, 0.4448, 0.0133, 0.4588, 0.005181, 0.4588, 0.1178, 0.1091, 0.1178, 0.1091, 0.005181, 0.2494, 0.005181, 0.2494, 0.1178, 0.2509, 0.9948, 0.2509, 0.6831, 0.3912, 0.6831, 0.3912, 0.9948, 0.2215, 0.3609, 0.2215, 0.6727, 0.08122, 0.6727, 0.08122, 0.3609, 0.06717, 0.3609, 0.06717, 0.6727, 0.00523, 0.6727, 0.00523, 0.3609, 0.3551, 0.3609, 0.3551, 0.6727, 0.3096, 0.6727, 0.3096, 0.3609, 0.4444, 0.8389, 0.4444, 0.7306, 0.4683, 0.7472, 0.4726, 0.8389, 0.0313, 0.06176, 0.09462, 0.0133, 0.09462, 0.3506, 0.00523, 0.3506, 0.00523, 0.1091, 0.6769, 0.06176, 0.7029, 0.1091, 0.7029, 0.3506, 0.6135, 0.3506, 0.6135, 0.0133, 0.9848, 0.6423, 0.9848, 0.3913, 0.9948, 0.3609, 0.9948, 0.6727, 0.4772, 0.9645, 0.4772, 0.7134, 0.4871, 0.6831, 0.4871, 0.9948, 0.9154, 0.3913, 0.9154, 0.6423, 0.9054, 0.6727, 0.9054, 0.3609, 0.4115, 0.7134, 0.4115, 0.9645, 0.4017, 0.9948, 0.4017, 0.6831, 0.4115, 0.9645, 0.4772, 0.9645, 0.4871, 0.9948, 0.4017, 0.9948, 0.4772, 0.7134, 0.4115, 0.7134, 0.4017, 0.6831, 0.4871, 0.6831, 0.9154, 0.6423, 0.9848, 0.6423, 0.9948, 0.6727, 0.9054, 0.6727, 0.9848, 0.3913, 0.9154, 0.3913, 0.9054, 0.3609, 0.9948, 0.3609, 0.4976, 0.8989, 0.4981, 0.8085, 0.4976, 0.7182, 0.5137, 0.6831, 0.5137, 0.934, 0.577, 0.9004, 0.5773, 0.8086, 0.577, 0.7168, 0.5928, 0.6831, 0.5928, 0.9342, 0.5665, 0.7182, 0.5661, 0.8085, 0.5665, 0.8989, 0.5506, 0.934, 0.5506, 0.6831, 0.5241, 0.9004, 0.5246, 0.8086, 0.5241, 0.7168, 0.5402, 0.6831, 0.5402, 0.9342, 0.4205, 0.9307, 0.4444, 0.9472, 0.4683, 0.9307, 0.4772, 0.9645, 0.4115, 0.9645, 0.4683, 0.7472, 0.4444, 0.7306, 0.4205, 0.7472, 0.4115, 0.7134, 0.4772, 0.7134, 0.925, 0.6072, 0.9501, 0.625, 0.9752, 0.6072, 0.9848, 0.6423, 0.9154, 0.6423, 0.9752, 0.4265, 0.9501, 0.4086, 0.925, 0.4265, 0.9154, 0.3913, 0.9848, 0.3913, 0.9501, 0.4086, 0.9501, 0.5168, 0.92, 0.5168, 0.925, 0.4265, 0.9752, 0.4265, 0.9801, 0.5168, 0.9501, 0.5168, 0.9501, 0.4086, 0.9801, 0.5168, 0.9752, 0.6072, 0.9501, 0.625, 0.9501, 0.5168, 0.4444, 0.9472, 0.4444, 0.8389, 0.4726, 0.8389, 0.4683, 0.9307, 0.4205, 0.9307, 0.4162, 0.8389, 0.4444, 0.8389, 0.4444, 0.9472, 0.4162, 0.8389, 0.4205, 0.7472, 0.4444, 0.7306, 0.4444, 0.8389, 0.8009, 0.7363, 0.7611, 0.7363, 0.7611, 0.6831, 0.8009, 0.6831, 0.6033, 0.7467, 0.6429, 0.7467, 0.6429, 0.7896, 0.6033, 0.7896, 0.7109, 0.6831, 0.7507, 0.6831, 0.7507, 0.7363, 0.7109, 0.7363, 0.6466, 0.7363, 0.6033, 0.7363, 0.6033, 0.6831, 0.6466, 0.6831, 0.6571, 0.6831, 0.7004, 0.6831, 0.7004, 0.7363, 0.6571, 0.7363])
me_cube_004.materials.append(mat_material_003)
me_cube_004.use_remesh_preserve_volume = False
me_cube_004.use_remesh_preserve_attributes = False
me_cube_004.use_mirror_vertex_groups = False
me_cube_004.update()
me_cube_003 = bpy.data.meshes.new('Cube.003')
me_cube_003.from_pydata([(-0.894, -0.9238, -0.9485), (-0.8895, -0.8895, 0.696), (-0.8269, 0.4445, -3.11), (-0.8895, 0.8895, 0.696), (0.894, -0.9238, -0.9485), (1.0, -0.9455, 1.0), (0.8269, 0.4445, -3.11), (1.0, 0.9455, 1.0), (-1.0, -1.0, 0.5), (-1.0, 1.0, 0.5), (1.0, 0.9455, 0.5), (1.0, -0.9455, 0.5), (-0.9238, 0.9238, 0.2985), (0.9238, 0.9238, 0.2985), (0.9238, -0.9238, 0.2985), (-0.9238, -0.9238, 0.2985), (-0.4476, 0.8895, 0.696), (-0.4476, -0.8895, 0.696), (-0.3371, -1.0, 0.5), (-0.3371, 1.0, 0.5), (-0.3371, 0.9238, 0.2985), (-0.3371, -0.9238, 0.2985), (-0.2865, 0.9455, 1.0), (-0.2865, 0.9455, 0.5), (-0.2894, 0.9238, 0.2985), (-0.2865, -0.9455, 1.0), (-0.2865, -0.9455, 0.5), (-0.2894, -0.9238, 0.2985), (0.3567, 1.0, 1.0), (0.3567, 1.0, 0.5), (0.3172, 0.9238, 0.2985), (0.3567, -1.0, 1.0), (0.3567, -1.0, 0.5), (0.3172, -0.9238, 0.2985), (0.6784, 0.9918, 1.0), (0.6784, 0.9918, 0.5), (0.6205, 0.9238, 0.2985), (0.6784, -0.9918, 1.0), (0.6784, -0.9918, 0.5), (0.6205, -0.9238, 0.2985), (0.03512, -0.9918, 1.0), (0.03512, -0.9918, 0.5), (0.01389, -0.9238, 0.2985), (0.03512, 0.9918, 1.0), (0.03512, 0.9918, 0.5), (0.01389, 0.9238, 0.2985), (0.3567, 0.8105, 0.9154), (0.6557, 0.8142, 0.9154), (0.05778, 0.8142, 0.9154), (0.3567, 0.399, 0.9154), (0.6556, 0.3993, 0.9154), (0.05792, 0.3993, 0.9154), (0.03512, 0.8368, 1.0), (0.3567, 0.8368, 1.0), (0.6784, 0.8368, 1.0), (0.6784, 0.3768, 1.0), (0.03512, 0.3768, 1.0), (0.3567, 0.3727, 1.0), (-1.0, -1.0, 1.0), (-1.0, 1.0, 1.0), (-0.3371, -1.0, 1.0), (-0.3371, 1.0, 1.0), (-0.916, -0.916, 1.0), (-0.916, 0.916, 1.0), (-0.4211, -0.916, 1.0), (-0.4211, 0.916, 1.0), (-0.8895, 0.2698, 0.696), (-0.4476, 0.2698, 0.696), (-0.4476, -0.2555, 0.696), (-0.8895, -0.2555, 0.696), (-0.8895, 0.2245, 0.9891), (-0.4476, 0.2245, 0.9891), (-0.4476, -0.2092, 0.9891), (-0.8895, -0.2092, 0.9891)], [], [(8, 58, 59, 9), (35, 34, 7, 10), (10, 7, 5, 11), (18, 60, 58, 8), (68, 69, 1, 17), (21, 18, 8, 15), (13, 10, 11, 14), (36, 35, 10, 13), (15, 8, 9, 12), (0, 15, 12, 2), (6, 13, 14, 4), (21, 15, 0, 4, 14, 39, 33, 42, 27), (12, 9, 19, 20), (27, 26, 18, 21), (22, 61, 60, 25), (36, 13, 6, 2, 12, 20, 24, 45, 30), (26, 25, 60, 18), (9, 59, 61, 19), (41, 40, 25, 26), (43, 22, 25, 40, 56, 52), (42, 41, 26, 27), (20, 19, 23, 24), (19, 61, 22, 23), (39, 38, 32, 33), (55, 57, 31, 37), (38, 37, 31, 32), (45, 44, 29, 30), (44, 43, 28, 29), (11, 5, 37, 38), (7, 34, 54, 55, 37, 5), (14, 11, 38, 39), (30, 29, 35, 36), (29, 28, 34, 35), (23, 22, 43, 44), (24, 23, 44, 45), (33, 32, 41, 42), (57, 56, 40, 31), (32, 31, 40, 41), (28, 43, 52, 53), (34, 28, 53, 54), (48, 46, 53, 52), (46, 47, 54, 53), (47, 50, 55, 54), (51, 48, 52, 56), (49, 51, 56, 57), (50, 49, 57, 55), (62, 63, 59, 58), (64, 62, 58, 60), (63, 65, 61, 59), (65, 64, 60, 61), (1, 69, 73, 70, 66, 3, 63, 62), (17, 1, 62, 64), (3, 16, 65, 63), (16, 67, 71, 72, 68, 17, 64, 65), (16, 3, 66, 67), (72, 73, 69, 68), (67, 66, 70, 71), (71, 70, 73, 72), (6, 4, 0, 2)])
_uv = me_cube_003.uv_layers.new(name='UVMap')
_uv.uv.foreach_set('vector', [0.7564, 0.5843, 0.7564, 0.6645, 0.5105, 0.6645, 0.5105, 0.5843, 0.4633, 0.08498, 0.4634, 0.004904, 0.5031, 0.005399, 0.503, 0.08548, 0.7638, 0.08508, 0.7638, 0.004816, 0.9963, 0.004816, 0.9963, 0.08508, 0.0852, 0.5944, 0.0852, 0.6746, 0.003689, 0.6746, 0.003689, 0.5944, 0.3465, 0.6786, 0.4008, 0.6786, 0.4008, 0.7804, 0.3465, 0.7804, 0.0852, 0.5615, 0.0852, 0.5944, 0.003689, 0.5944, 0.01306, 0.5615, 0.7665, 0.1174, 0.7638, 0.08508, 0.9963, 0.08508, 0.9936, 0.1174, 0.4564, 0.118, 0.4633, 0.08498, 0.503, 0.08548, 0.4937, 0.118, 0.747, 0.5519, 0.7564, 0.5843, 0.5105, 0.5843, 0.5199, 0.5519, 0.747, 0.3517, 0.747, 0.5519, 0.5199, 0.5519, 0.5788, 0.004816, 0.8254, 0.6645, 0.7665, 0.1174, 0.9936, 0.1174, 0.9936, 0.3176, 0.0852, 0.5615, 0.01306, 0.5615, 0.01672, 0.3616, 0.2366, 0.3616, 0.2402, 0.5615, 0.2029, 0.5615, 0.1657, 0.5615, 0.1284, 0.5615, 0.09107, 0.5615, 0.2666, 0.118, 0.257, 0.0849, 0.3385, 0.0849, 0.3387, 0.118, 0.09107, 0.5615, 0.09142, 0.594, 0.0852, 0.5944, 0.0852, 0.5615, 0.6687, 0.6829, 0.6749, 0.6741, 0.6749, 0.9952, 0.6687, 0.9864, 0.4564, 0.118, 0.4937, 0.118, 0.4827, 0.669, 0.2794, 0.669, 0.2666, 0.118, 0.3387, 0.118, 0.3446, 0.118, 0.3818, 0.118, 0.4191, 0.118, 0.04595, 0.7648, 0.04595, 0.8451, 0.03924, 0.845, 0.03924, 0.7648, 0.257, 0.0849, 0.2571, 0.004816, 0.3386, 0.004816, 0.3385, 0.0849, 0.131, 0.5943, 0.131, 0.6745, 0.09142, 0.6742, 0.09142, 0.594, 0.6291, 0.6755, 0.6687, 0.6829, 0.6687, 0.9864, 0.6291, 0.9939, 0.6291, 0.7742, 0.6291, 0.7003, 0.1284, 0.5615, 0.131, 0.5943, 0.09142, 0.594, 0.09107, 0.5615, 0.3387, 0.118, 0.3385, 0.0849, 0.3449, 0.08548, 0.3446, 0.118, 0.2462, 0.6842, 0.2462, 0.7645, 0.2395, 0.7645, 0.2395, 0.6842, 0.2029, 0.5615, 0.2101, 0.5943, 0.1705, 0.5944, 0.1657, 0.5615, 0.5501, 0.7742, 0.5896, 0.7748, 0.5896, 0.9952, 0.5501, 0.9939, 0.2101, 0.5943, 0.2101, 0.6745, 0.1705, 0.6746, 0.1705, 0.5944, 0.3818, 0.118, 0.3842, 0.08498, 0.4237, 0.0849, 0.4191, 0.118, 0.3842, 0.08498, 0.3844, 0.004904, 0.4239, 0.004816, 0.4237, 0.0849, 0.2496, 0.594, 0.2496, 0.6742, 0.2101, 0.6745, 0.2101, 0.5943, 0.5105, 0.6829, 0.5501, 0.6755, 0.5501, 0.7003, 0.5501, 0.7742, 0.5501, 0.9939, 0.5105, 0.9864, 0.2402, 0.5615, 0.2496, 0.594, 0.2101, 0.5943, 0.2029, 0.5615, 0.4191, 0.118, 0.4237, 0.0849, 0.4633, 0.08498, 0.4564, 0.118, 0.4237, 0.0849, 0.4239, 0.004816, 0.4634, 0.004904, 0.4633, 0.08498, 0.3449, 0.08548, 0.345, 0.005399, 0.3844, 0.004904, 0.3842, 0.08498, 0.3446, 0.118, 0.3449, 0.08548, 0.3842, 0.08498, 0.3818, 0.118, 0.1657, 0.5615, 0.1705, 0.5944, 0.131, 0.5943, 0.1284, 0.5615, 0.5896, 0.7748, 0.6291, 0.7742, 0.6291, 0.9939, 0.5896, 0.9952, 0.1705, 0.5944, 0.1705, 0.6746, 0.131, 0.6745, 0.131, 0.5943, 0.5896, 0.6741, 0.6291, 0.6755, 0.6291, 0.7003, 0.5896, 0.7003, 0.5501, 0.6755, 0.5896, 0.6741, 0.5896, 0.7003, 0.5501, 0.7003, 0.4802, 0.6822, 0.4802, 0.7302, 0.4699, 0.7302, 0.4699, 0.6786, 0.4802, 0.7302, 0.4802, 0.7782, 0.4699, 0.7818, 0.4699, 0.7302, 0.03186, 0.7684, 0.03186, 0.835, 0.02147, 0.8386, 0.02147, 0.7648, 0.003689, 0.835, 0.003689, 0.7684, 0.01409, 0.7648, 0.01409, 0.8386, 0.4876, 0.7301, 0.4876, 0.6821, 0.4978, 0.6786, 0.4977, 0.7302, 0.4876, 0.778, 0.4876, 0.7301, 0.4977, 0.7302, 0.4978, 0.7818, 0.7461, 0.9817, 0.7461, 0.6876, 0.7564, 0.6741, 0.7564, 0.9952, 0.6852, 0.9817, 0.7461, 0.9817, 0.7564, 0.9952, 0.6749, 0.9952, 0.7461, 0.6876, 0.6852, 0.6876, 0.6749, 0.6741, 0.7564, 0.6741, 0.6852, 0.6876, 0.6852, 0.9817, 0.6749, 0.9952, 0.6749, 0.6741, 0.3017, 0.9684, 0.3017, 0.8666, 0.3378, 0.8592, 0.3378, 0.7896, 0.3017, 0.7823, 0.3017, 0.6828, 0.3391, 0.6786, 0.3391, 0.9726, 0.146, 0.6887, 0.146, 0.7596, 0.109, 0.7636, 0.109, 0.6842, 0.1016, 0.6884, 0.1016, 0.7594, 0.06439, 0.7636, 0.06439, 0.6842, 0.257, 0.9684, 0.257, 0.8689, 0.293, 0.8617, 0.293, 0.792, 0.257, 0.7846, 0.257, 0.6828, 0.2944, 0.6786, 0.2944, 0.9726, 0.4082, 0.6786, 0.4626, 0.6786, 0.4626, 0.7781, 0.4082, 0.7781, 0.1964, 0.7552, 0.1964, 0.6842, 0.2321, 0.6842, 0.2321, 0.7552, 0.1534, 0.7551, 0.1534, 0.6842, 0.189, 0.6845, 0.189, 0.7554, 0.003689, 0.7552, 0.003689, 0.6842, 0.05702, 0.6842, 0.05702, 0.7552, 0.2283, 0.004816, 0.2366, 0.3616, 0.01672, 0.3616, 0.02496, 0.004816])
_uv.active_render = True
_uv = me_cube_003.uv_layers.new(name='UVMap.001')
_uv.uv.foreach_set('vector', [0.7564, 0.5843, 0.7564, 0.6645, 0.5105, 0.6645, 0.5105, 0.5843, 0.4633, 0.08498, 0.4634, 0.004904, 0.5031, 0.005399, 0.503, 0.08548, 0.7638, 0.08508, 0.7638, 0.004816, 0.9963, 0.004816, 0.9963, 0.08508, 0.0852, 0.5944, 0.0852, 0.6746, 0.003689, 0.6746, 0.003689, 0.5944, 0.3465, 0.6786, 0.4008, 0.6786, 0.4008, 0.7804, 0.3465, 0.7804, 0.0852, 0.5615, 0.0852, 0.5944, 0.003689, 0.5944, 0.01306, 0.5615, 0.7665, 0.1174, 0.7638, 0.08508, 0.9963, 0.08508, 0.9936, 0.1174, 0.4564, 0.118, 0.4633, 0.08498, 0.503, 0.08548, 0.4937, 0.118, 0.747, 0.5519, 0.7564, 0.5843, 0.5105, 0.5843, 0.5199, 0.5519, 0.747, 0.3517, 0.747, 0.5519, 0.5199, 0.5519, 0.5788, 0.004816, 0.8254, 0.6645, 0.7665, 0.1174, 0.9936, 0.1174, 0.9936, 0.3176, 0.0852, 0.5615, 0.01306, 0.5615, 0.01672, 0.3616, 0.2366, 0.3616, 0.2402, 0.5615, 0.2029, 0.5615, 0.1657, 0.5615, 0.1284, 0.5615, 0.09107, 0.5615, 0.2666, 0.118, 0.257, 0.0849, 0.3385, 0.0849, 0.3387, 0.118, 0.09107, 0.5615, 0.09142, 0.594, 0.0852, 0.5944, 0.0852, 0.5615, 0.6687, 0.6829, 0.6749, 0.6741, 0.6749, 0.9952, 0.6687, 0.9864, 0.4564, 0.118, 0.4937, 0.118, 0.4827, 0.669, 0.2794, 0.669, 0.2666, 0.118, 0.3387, 0.118, 0.3446, 0.118, 0.3818, 0.118, 0.4191, 0.118, 0.04595, 0.7648, 0.04595, 0.8451, 0.03924, 0.845, 0.03924, 0.7648, 0.257, 0.0849, 0.2571, 0.004816, 0.3386, 0.004816, 0.3385, 0.0849, 0.131, 0.5943, 0.131, 0.6745, 0.09142, 0.6742, 0.09142, 0.594, 0.6291, 0.6755, 0.6687, 0.6829, 0.6687, 0.9864, 0.6291, 0.9939, 0.6291, 0.7742, 0.6291, 0.7003, 0.1284, 0.5615, 0.131, 0.5943, 0.09142, 0.594, 0.09107, 0.5615, 0.3387, 0.118, 0.3385, 0.0849, 0.3449, 0.08548, 0.3446, 0.118, 0.2462, 0.6842, 0.2462, 0.7645, 0.2395, 0.7645, 0.2395, 0.6842, 0.2029, 0.5615, 0.2101, 0.5943, 0.1705, 0.5944, 0.1657, 0.5615, 0.5501, 0.7742, 0.5896, 0.7748, 0.5896, 0.9952, 0.5501, 0.9939, 0.2101, 0.5943, 0.2101, 0.6745, 0.1705, 0.6746, 0.1705, 0.5944, 0.3818, 0.118, 0.3842, 0.08498, 0.4237, 0.0849, 0.4191, 0.118, 0.3842, 0.08498, 0.3844, 0.004904, 0.4239, 0.004816, 0.4237, 0.0849, 0.2496, 0.594, 0.2496, 0.6742, 0.2101, 0.6745, 0.2101, 0.5943, 0.5105, 0.6829, 0.5501, 0.6755, 0.5501, 0.7003, 0.5501, 0.7742, 0.5501, 0.9939, 0.5105, 0.9864, 0.2402, 0.5615, 0.2496, 0.594, 0.2101, 0.5943, 0.2029, 0.5615, 0.4191, 0.118, 0.4237, 0.0849, 0.4633, 0.08498, 0.4564, 0.118, 0.4237, 0.0849, 0.4239, 0.004816, 0.4634, 0.004904, 0.4633, 0.08498, 0.3449, 0.08548, 0.345, 0.005399, 0.3844, 0.004904, 0.3842, 0.08498, 0.3446, 0.118, 0.3449, 0.08548, 0.3842, 0.08498, 0.3818, 0.118, 0.1657, 0.5615, 0.1705, 0.5944, 0.131, 0.5943, 0.1284, 0.5615, 0.5896, 0.7748, 0.6291, 0.7742, 0.6291, 0.9939, 0.5896, 0.9952, 0.1705, 0.5944, 0.1705, 0.6746, 0.131, 0.6745, 0.131, 0.5943, 0.5896, 0.6741, 0.6291, 0.6755, 0.6291, 0.7003, 0.5896, 0.7003, 0.5501, 0.6755, 0.5896, 0.6741, 0.5896, 0.7003, 0.5501, 0.7003, 0.4802, 0.6822, 0.4802, 0.7302, 0.4699, 0.7302, 0.4699, 0.6786, 0.4802, 0.7302, 0.4802, 0.7782, 0.4699, 0.7818, 0.4699, 0.7302, 0.03186, 0.7684, 0.03186, 0.835, 0.02147, 0.8386, 0.02147, 0.7648, 0.003689, 0.835, 0.003689, 0.7684, 0.01409, 0.7648, 0.01409, 0.8386, 0.4876, 0.7301, 0.4876, 0.6821, 0.4978, 0.6786, 0.4977, 0.7302, 0.4876, 0.778, 0.4876, 0.7301, 0.4977, 0.7302, 0.4978, 0.7818, 0.7461, 0.9817, 0.7461, 0.6876, 0.7564, 0.6741, 0.7564, 0.9952, 0.6852, 0.9817, 0.7461, 0.9817, 0.7564, 0.9952, 0.6749, 0.9952, 0.7461, 0.6876, 0.6852, 0.6876, 0.6749, 0.6741, 0.7564, 0.6741, 0.6852, 0.6876, 0.6852, 0.9817, 0.6749, 0.9952, 0.6749, 0.6741, 0.3017, 0.9684, 0.3017, 0.8666, 0.3378, 0.8592, 0.3378, 0.7896, 0.3017, 0.7823, 0.3017, 0.6828, 0.3391, 0.6786, 0.3391, 0.9726, 0.146, 0.6887, 0.146, 0.7596, 0.109, 0.7636, 0.109, 0.6842, 0.1016, 0.6884, 0.1016, 0.7594, 0.06439, 0.7636, 0.06439, 0.6842, 0.257, 0.9684, 0.257, 0.8689, 0.293, 0.8617, 0.293, 0.792, 0.257, 0.7846, 0.257, 0.6828, 0.2944, 0.6786, 0.2944, 0.9726, 0.4082, 0.6786, 0.4626, 0.6786, 0.4626, 0.7781, 0.4082, 0.7781, 0.1964, 0.7552, 0.1964, 0.6842, 0.2321, 0.6842, 0.2321, 0.7552, 0.1534, 0.7551, 0.1534, 0.6842, 0.189, 0.6845, 0.189, 0.7554, 0.003689, 0.7552, 0.003689, 0.6842, 0.05702, 0.6842, 0.05702, 0.7552, 0.2283, 0.004816, 0.2366, 0.3616, 0.01672, 0.3616, 0.02496, 0.004816])
me_cube_003.use_remesh_preserve_volume = False
me_cube_003.use_remesh_preserve_attributes = False
me_cube_003.use_mirror_vertex_groups = False
me_cube_003.update()
me_cube_002 = bpy.data.meshes.new('Cube.002')
me_cube_002.from_pydata([(-0.09641, -0.09641, 0.01397), (-0.09641, 0.09641, 0.01397), (0.09641, 0.09641, 0.01397), (0.09641, -0.09641, 0.01397)], [], [(2, 1, 0, 3)])
_uv = me_cube_002.uv_layers.new(name='UVMap')
_uv.uv.foreach_set('vector', [0.8813, 0.1187, 0.8813, 0.8813, 0.1187, 0.8813, 0.1187, 0.1187])
_uv.active_render = True
_uv = me_cube_002.uv_layers.new(name='UVMap.001')
_uv.uv.foreach_set('vector', [0.8813, 0.1187, 0.8813, 0.8813, 0.1187, 0.8813, 0.1187, 0.1187])
me_cube_002.use_remesh_preserve_volume = False
me_cube_002.use_remesh_preserve_attributes = False
me_cube_002.use_mirror_vertex_groups = False
me_cube_002.update()
me_cube_001 = bpy.data.meshes.new('Cube.001')
me_cube_001.from_pydata([(-0.09929, -0.09929, 2.235e-08), (-0.09641, -0.09641, 0.01776), (-0.09929, 0.09929, 2.235e-08), (-0.09641, 0.09641, 0.01776), (0.07156, -0.09929, -0.09684), (0.09641, -0.09641, 0.01776), (0.07156, 0.09929, -0.09684), (0.09641, 0.09641, 0.01776), (-0.09929, -0.09929, 0.01776), (-0.09929, 0.09929, 0.01776), (0.09929, 0.09929, 0.01776), (0.09929, -0.09929, 0.01776), (-0.09641, -0.09641, 0.01397), (-0.09641, 0.09641, 0.01397), (0.09641, 0.09641, 0.01397), (0.09641, -0.09641, 0.01397)], [], [(0, 8, 9, 2), (2, 9, 10, 6), (6, 10, 11, 4), (4, 11, 8, 0), (2, 6, 4, 0), (5, 7, 14, 15), (1, 3, 9, 8), (3, 7, 10, 9), (7, 5, 11, 10), (5, 1, 8, 11), (3, 1, 12, 13), (1, 5, 15, 12), (7, 3, 13, 14)])
_uv = me_cube_001.uv_layers.new(name='UVMap')
_uv.uv.foreach_set('vector', [0.04464, 0.074, 0.04464, 0.05728, 0.3401, 0.05728, 0.3401, 0.074, 0.07106, 0.9427, 0.04464, 0.9427, 0.04464, 0.5636, 0.2151, 0.6165, 0.6035, 0.9302, 0.4294, 0.9302, 0.4294, 0.551, 0.6035, 0.551, 0.6928, 0.604, 0.8633, 0.551, 0.8633, 0.9302, 0.8369, 0.9302, 0.3401, 0.074, 0.3401, 0.449, 0.04464, 0.449, 0.04464, 0.074, 0.9526, 0.9192, 0.9526, 0.551, 0.9554, 0.551, 0.9554, 0.9192, 0.4336, 0.4309, 0.7205, 0.4309, 0.7248, 0.4364, 0.4294, 0.4364, 0.7205, 0.4309, 0.7205, 0.06279, 0.7248, 0.05728, 0.7248, 0.4364, 0.7205, 0.06279, 0.4336, 0.06279, 0.4294, 0.05728, 0.7248, 0.05728, 0.4336, 0.06279, 0.4336, 0.4309, 0.4294, 0.4364, 0.4294, 0.05728, 0.909, 0.4254, 0.909, 0.05728, 0.9146, 0.05728, 0.9146, 0.4254, 0.3345, 0.9317, 0.3345, 0.5636, 0.3401, 0.5636, 0.3401, 0.9317, 0.8141, 0.4254, 0.8141, 0.05728, 0.8197, 0.05728, 0.8197, 0.4254])
_uv.active_render = True
_uv = me_cube_001.uv_layers.new(name='UVMap.001')
_uv.uv.foreach_set('vector', [0.04464, 0.074, 0.04464, 0.05728, 0.3401, 0.05728, 0.3401, 0.074, 0.07106, 0.9427, 0.04464, 0.9427, 0.04464, 0.5636, 0.2151, 0.6165, 0.6035, 0.9302, 0.4294, 0.9302, 0.4294, 0.551, 0.6035, 0.551, 0.6928, 0.604, 0.8633, 0.551, 0.8633, 0.9302, 0.8369, 0.9302, 0.3401, 0.074, 0.3401, 0.449, 0.04464, 0.449, 0.04464, 0.074, 0.9526, 0.9192, 0.9526, 0.551, 0.9554, 0.551, 0.9554, 0.9192, 0.4336, 0.4309, 0.7205, 0.4309, 0.7248, 0.4364, 0.4294, 0.4364, 0.7205, 0.4309, 0.7205, 0.06279, 0.7248, 0.05728, 0.7248, 0.4364, 0.7205, 0.06279, 0.4336, 0.06279, 0.4294, 0.05728, 0.7248, 0.05728, 0.4336, 0.06279, 0.4336, 0.4309, 0.4294, 0.4364, 0.4294, 0.05728, 0.909, 0.4254, 0.909, 0.05728, 0.9146, 0.05728, 0.9146, 0.4254, 0.3345, 0.9317, 0.3345, 0.5636, 0.3401, 0.5636, 0.3401, 0.9317, 0.8141, 0.4254, 0.8141, 0.05728, 0.8197, 0.05728, 0.8197, 0.4254])
me_cube_001.use_remesh_preserve_volume = False
me_cube_001.use_remesh_preserve_attributes = False
me_cube_001.use_mirror_vertex_groups = False
me_cube_001.update()
me_cylinder_017 = bpy.data.meshes.new('Cylinder.017')
me_cylinder_017.from_pydata([(-0.2652, 0.1415, 0.514), (-0.09232, 0.04912, 0.514), (0.05921, -0.07524, 0.514), (0.1836, -0.2268, 0.514), (0.276, -0.3997, 0.514), (0.328, -0.5742, 0.514), (-0.4362, 0.1928, 0.514), (-0.274, -0.1297, 0.514), (-0.1224, -0.2541, 0.514), (0.001932, -0.4056, 0.514), (0.09694, -0.5818, 0.514), (-0.4464, -0.03631, 0.514), (0.328, -0.8112, 0.514), (0.09694, -0.8188, 0.514), (-0.274, -0.1297, 0.4849), (-0.1224, -0.2541, 0.4849), (0.001932, -0.4056, 0.4849), (0.09694, -0.5818, 0.4849), (-0.4362, 0.1928, 0.4849), (-0.4464, -0.03631, 0.4849), (0.328, -0.8112, 0.4849), (0.09694, -0.8188, 0.4849)], [], [(11, 7, 0, 6), (5, 10, 13, 12), (19, 14, 7, 11), (14, 15, 8, 7), (15, 16, 9, 8), (16, 17, 10, 9), (0, 7, 8, 1), (1, 8, 9, 2), (2, 9, 10, 3), (10, 5, 4), (4, 3, 10), (20, 12, 13, 21), (10, 17, 21, 13), (11, 6, 18, 19)])
me_cylinder_017.polygons.foreach_set('use_smooth', [0, 0, 1, 1, 1, 1, 0, 0, 0, 0, 0, 0, 1, 0])
_uv = me_cylinder_017.uv_layers.new(name='UVMap.001')
_uv.uv.foreach_set('vector', [0.7865, 0.1608, 0.6281, 0.2934, 0.3379, 0.1285, 0.5374, 0.02272, 0.1963, 0.8299, 0.5442, 0.7348, 0.7865, 0.8822, 0.4385, 0.9773, 0.9462, 0.1012, 0.9462, 0.2496, 0.894, 0.2496, 0.894, 0.1012, 0.9462, 0.2496, 0.9462, 0.3958, 0.894, 0.3958, 0.894, 0.2496, 0.9462, 0.3958, 0.9462, 0.5342, 0.894, 0.5342, 0.894, 0.3958, 0.9462, 0.5342, 0.9462, 0.6624, 0.894, 0.6624, 0.894, 0.5342, 0.3379, 0.1285, 0.6281, 0.2934, 0.5322, 0.4362, 0.1779, 0.2606, 0.1779, 0.2606, 0.5322, 0.4362, 0.504, 0.5842, 0.08194, 0.4034, 0.08194, 0.4034, 0.504, 0.5842, 0.5442, 0.7348, 0.05377, 0.5514, 0.5442, 0.7348, 0.1963, 0.8299, 0.09446, 0.6988, 0.09446, 0.6988, 0.05377, 0.5514, 0.5442, 0.7348, 0.9462, 0.9001, 0.894, 0.9001, 0.894, 0.7504, 0.9462, 0.7504, 0.894, 0.6624, 0.9462, 0.6624, 0.9462, 0.7504, 0.894, 0.7504, 0.894, 0.1012, 0.894, 0.02272, 0.9462, 0.02272, 0.9462, 0.1012])
_uv.active_render = True
_uv = me_cylinder_017.uv_layers.new(name='UVMap')
_uv.uv.foreach_set('vector', [0.7865, 0.1608, 0.6281, 0.2934, 0.3379, 0.1285, 0.5374, 0.02272, 0.1963, 0.8299, 0.5442, 0.7348, 0.7865, 0.8822, 0.4385, 0.9773, 0.9462, 0.1012, 0.9462, 0.2496, 0.894, 0.2496, 0.894, 0.1012, 0.9462, 0.2496, 0.9462, 0.3958, 0.894, 0.3958, 0.894, 0.2496, 0.9462, 0.3958, 0.9462, 0.5342, 0.894, 0.5342, 0.894, 0.3958, 0.9462, 0.5342, 0.9462, 0.6624, 0.894, 0.6624, 0.894, 0.5342, 0.3379, 0.1285, 0.6281, 0.2934, 0.5322, 0.4362, 0.1779, 0.2606, 0.1779, 0.2606, 0.5322, 0.4362, 0.504, 0.5842, 0.08194, 0.4034, 0.08194, 0.4034, 0.504, 0.5842, 0.5442, 0.7348, 0.05377, 0.5514, 0.5442, 0.7348, 0.1963, 0.8299, 0.09446, 0.6988, 0.09446, 0.6988, 0.05377, 0.5514, 0.5442, 0.7348, 0.9462, 0.9001, 0.894, 0.9001, 0.894, 0.7504, 0.9462, 0.7504, 0.894, 0.6624, 0.9462, 0.6624, 0.9462, 0.7504, 0.894, 0.7504, 0.894, 0.1012, 0.894, 0.02272, 0.9462, 0.02272, 0.9462, 0.1012])
me_cylinder_017.use_remesh_preserve_volume = False
me_cylinder_017.use_remesh_preserve_attributes = False
me_cylinder_017.use_mirror_vertex_groups = False
me_cylinder_017.update()
me_cylinder_016 = bpy.data.meshes.new('Cylinder.016')
me_cylinder_016.from_pydata([(-0.2488, 0.04116, 0.1737), (-0.1814, 0.08232, 0.1503), (-0.2488, -0.04116, 0.1737), (-0.1814, -0.08232, 0.1503), (-0.1141, -0.04116, 0.1268), (-0.1141, 0.04116, 0.1268), (-0.2177, 0.02738, 0.1904), (-0.1729, 0.05477, 0.1749), (-0.2177, -0.02738, 0.1904), (-0.1729, -0.05477, 0.1749), (-0.1281, -0.02738, 0.1593), (-0.1281, 0.02738, 0.1593)], [], [(1, 5, 11, 7), (6, 7, 11, 10, 9, 8), (4, 3, 9, 10), (2, 0, 6, 8), (5, 4, 10, 11), (3, 2, 8, 9), (0, 1, 7, 6)])
me_cylinder_016.polygons.foreach_set('use_smooth', [True] * 7)
me_cylinder_016.use_remesh_preserve_volume = False
me_cylinder_016.use_remesh_preserve_attributes = False
me_cylinder_016.use_mirror_vertex_groups = False
me_cylinder_016.update()
me_cylinder_015 = bpy.data.meshes.new('Cylinder.015')
me_cylinder_015.from_pydata([(0.0, 0.08811, -0.08811), (-1.095e-10, 0.01773, -0.05642), (0.07631, 0.04406, -0.08811), (0.01536, 0.008865, -0.05642), (0.07631, -0.04406, -0.08811), (0.01536, -0.008865, -0.05642), (-7.703e-09, -0.08811, -0.08811), (-2.878e-09, -0.01773, -0.05642), (-0.07631, -0.04406, -0.08811), (-0.01536, -0.008865, -0.05642), (-0.07631, 0.04406, -0.08811), (-0.01536, 0.008865, -0.05642), (0.07363, 0.04251, -0.08002), (-2.737e-10, 0.08502, -0.08002), (0.07363, -0.04251, -0.08002), (-7.707e-09, -0.08502, -0.08002), (-0.07363, -0.04251, -0.08002), (-0.07363, 0.04251, -0.08002), (-0.01822, 0.008865, 0.1608), (-0.03357, 0.01773, 0.1608), (-0.01822, -0.008865, 0.1608), (-0.03357, -0.01773, 0.1608), (-0.04893, -0.008865, 0.1608), (-0.04893, 0.008865, 0.1608), (-0.03665, 0.008865, 0.1951), (-0.04642, 0.01773, 0.1832), (-0.03665, -0.008865, 0.1951), (-0.04642, -0.01773, 0.1832), (-0.05619, -0.008865, 0.1714), (-0.05619, 0.008865, 0.1714), (-0.05697, 0.008865, 0.2092), (-0.05963, 0.01773, 0.1941), (-0.05697, -0.008865, 0.2092), (-0.05963, -0.01773, 0.1941), (-0.06229, -0.008865, 0.179), (-0.06229, 0.008865, 0.179), (-0.124, 0.008865, 0.221), (-0.1267, 0.01773, 0.2059), (-0.124, -0.008865, 0.221), (-0.1267, -0.01773, 0.2059), (-0.1293, -0.008865, 0.1908), (-0.1293, 0.008865, 0.1908), (-0.145, 0.008865, 0.2231), (-0.1406, 0.01773, 0.2084), (-0.145, -0.008865, 0.2231), (-0.1406, -0.01773, 0.2084), (-0.1362, -0.008865, 0.1937), (-0.1362, 0.008865, 0.1937), (-0.1672, 0.008865, 0.2147), (-0.1565, 0.01773, 0.2036), (-0.1672, -0.008865, 0.2147), (-0.1565, -0.01773, 0.2036), (-0.1459, -0.008865, 0.1926), (-0.1459, 0.008865, 0.1926), (-0.1806, 0.008865, 0.1995), (-0.1661, 0.01773, 0.1944), (-0.1806, -0.008865, 0.1995), (-0.1661, -0.01773, 0.1944), (-0.1516, -0.008865, 0.1894), (-0.1516, 0.008865, 0.1894), (-0.2235, 0.03141, 0.1948), (-0.1722, 0.06281, 0.1769), (-0.2235, -0.03141, 0.1948), (-0.1722, -0.06281, 0.1769), (-0.1208, -0.03141, 0.1591), (-0.1208, 0.03141, 0.1591), (-0.2488, 0.04116, 0.1737), (-0.1814, 0.08232, 0.1503), (-0.2488, -0.04116, 0.1737), (-0.1814, -0.08232, 0.1503), (-0.1141, -0.04116, 0.1268), (-0.1141, 0.04116, 0.1268), (-0.2538, 0.04422, 0.1754), (-0.1814, 0.08844, 0.1503), (-0.2538, -0.04422, 0.1754), (-0.1814, -0.08844, 0.1503), (-0.1091, -0.04422, 0.1251), (-0.1091, 0.04422, 0.1251)], [], [(0, 13, 12, 2), (2, 12, 14, 4), (4, 14, 15, 6), (6, 15, 16, 8), (11, 9, 22, 23), (8, 16, 17, 10), (10, 17, 13, 0), (0, 2, 4, 6, 8, 10), (1, 3, 12, 13), (3, 5, 14, 12), (5, 7, 15, 14), (7, 9, 16, 15), (9, 11, 17, 16), (11, 1, 13, 17), (22, 21, 27, 28), (7, 5, 20, 21), (3, 1, 19, 18), (1, 11, 23, 19), (9, 7, 21, 22), (5, 3, 18, 20), (27, 26, 32, 33), (20, 18, 24, 26), (23, 22, 28, 29), (21, 20, 26, 27), (18, 19, 25, 24), (19, 23, 29, 25), (32, 30, 36, 38), (24, 25, 31, 30), (25, 29, 35, 31), (28, 27, 33, 34), (26, 24, 30, 32), (29, 28, 34, 35), (36, 37, 43, 42), (35, 34, 40, 41), (33, 32, 38, 39), (30, 31, 37, 36), (31, 35, 41, 37), (34, 33, 39, 40), (47, 46, 52, 53), (37, 41, 47, 43), (40, 39, 45, 46), (38, 36, 42, 44), (41, 40, 46, 47), (39, 38, 44, 45), (49, 53, 59, 55), (45, 44, 50, 51), (42, 43, 49, 48), (43, 47, 53, 49), (46, 45, 51, 52), (44, 42, 48, 50), (59, 58, 64, 65), (52, 51, 57, 58), (50, 48, 54, 56), (53, 52, 58, 59), (51, 50, 56, 57), (48, 49, 55, 54), (61, 65, 77, 73), (57, 56, 62, 63), (54, 55, 61, 60), (55, 59, 65, 61), (58, 57, 63, 64), (56, 54, 60, 62), (64, 63, 75, 76), (62, 60, 72, 74), (65, 64, 76, 77), (63, 62, 74, 75), (60, 61, 73, 72), (67, 66, 72, 73), (66, 68, 74, 72), (68, 69, 75, 74), (69, 70, 76, 75), (70, 71, 77, 76), (71, 67, 73, 77)])
me_cylinder_015.polygons.foreach_set('use_smooth', [0, 0, 0, 0, 1, 0, 0, 1, 1, 1, 1, 1, 1, 1, 1, 1, 1, 1, 1, 1, 1, 1, 1, 1, 1, 1, 1, 1, 1, 1, 1, 1, 1, 1, 1, 1, 1, 1, 1, 1, 1, 1, 1, 1, 1, 1, 1, 1, 1, 1, 1, 1, 1, 1, 1, 1, 1, 1, 1, 1, 1, 1, 1, 1, 1, 1, 1, 0, 0, 0, 0, 0, 0])
me_cylinder_015.use_remesh_preserve_volume = False
me_cylinder_015.use_remesh_preserve_attributes = False
me_cylinder_015.use_mirror_vertex_groups = False
me_cylinder_015.update()
me_cylinder = bpy.data.meshes.new('Cylinder')
me_cylinder.from_pydata([(-0.4362, 0.2115, -0.02148), (-0.4362, 0.2115, 0.6469), (-0.2487, 0.1546, -0.02148), (-0.2487, 0.1546, 0.6469), (-0.07577, 0.06218, -0.02148), (-0.07577, 0.06218, 0.6469), (0.07577, -0.06218, -0.02148), (0.07577, -0.06218, 0.6469), (0.2001, -0.2137, -0.02148), (0.2001, -0.2137, 0.6469), (0.2925, -0.3866, -0.02148), (0.2925, -0.3866, 0.6469), (0.3494, -0.5742, -0.02148), (0.3494, -0.5742, 0.6469), (-0.2652, 0.1415, 0.514), (-0.2652, 0.1415, 0.6469), (-0.09232, 0.04912, 0.514), (-0.09232, 0.04912, 0.6469), (0.05921, -0.07524, 0.514), (0.05921, -0.07524, 0.6469), (0.1836, -0.2268, 0.514), (0.1836, -0.2268, 0.6469), (0.276, -0.3997, 0.514), (0.276, -0.3997, 0.6469), (0.328, -0.5742, -0.02148), (0.328, -0.5742, 0.6469), (0.328, -0.5742, 0.514), (-0.4362, 0.2115, 0.514), (-0.4362, 0.1928, 0.6469), (-0.4362, 0.1928, 0.514), (-0.2637, -0.1221, -0.02148), (-0.1121, -0.2465, -0.02148), (0.01225, -0.398, -0.02148), (0.1073, -0.5742, -0.02148), (-0.4362, 0.1928, -0.02148), (-0.4361, -0.02874, -0.02148), (0.3494, -0.8112, 0.6469), (0.3494, -0.8112, -0.02148), (0.328, -0.8112, -0.02148), (0.1073, -0.8112, -0.02148), (0.328, -0.8112, 0.6469), (0.328, -0.8112, 0.514), (-0.4362, 0.2115, 0.4849), (-0.2637, -0.1221, 0.4849), (-0.1121, -0.2465, 0.4849), (0.01225, -0.398, 0.4849), (0.1073, -0.5742, 0.4849), (-0.4362, 0.1928, 0.4849), (-0.4361, -0.02874, 0.4849), (0.328, -0.8112, 0.4849), (0.1073, -0.8112, 0.4849)], [], [(0, 42, 27, 1, 3, 2), (2, 3, 5, 4), (4, 5, 7, 6), (6, 7, 9, 8), (8, 9, 11, 10), (10, 11, 13, 12), (29, 14, 15, 28), (14, 16, 17, 15), (16, 18, 19, 17), (18, 20, 21, 19), (20, 22, 23, 21), (22, 26, 25, 23), (12, 13, 36, 37), (1, 27, 29, 28), (48, 47, 34, 35), (1, 28, 15, 3), (3, 15, 17, 5), (5, 17, 19, 7), (7, 19, 21, 9), (9, 21, 23, 11), (11, 23, 25, 13), (47, 29, 27, 42), (37, 36, 40, 41, 49, 38), (25, 26, 41, 40), (13, 25, 40, 36), (46, 33, 39, 50), (24, 12, 37, 38), (33, 24, 38, 39), (38, 49, 50, 39), (34, 47, 42, 0), (32, 33, 46, 45), (31, 32, 45, 44), (30, 31, 44, 43), (35, 30, 43, 48)])
me_cylinder.polygons.foreach_set('use_smooth', [1, 1, 1, 1, 1, 1, 1, 1, 1, 1, 1, 1, 1, 0, 0, 0, 0, 0, 0, 0, 0, 0, 0, 1, 0, 1, 0, 0, 0, 0, 1, 1, 1, 1])
_uv = me_cylinder.uv_layers.new(name='UVMap.001')
_uv.uv.foreach_set('vector', [0.01527, 0.01534, 0.2731, 0.01534, 0.2879, 0.01534, 0.3556, 0.01534, 0.3556, 0.06831, 0.01527, 0.06831, 0.01527, 0.06831, 0.3556, 0.06831, 0.3556, 0.1369, 0.01527, 0.1369, 0.01527, 0.1369, 0.3556, 0.1369, 0.3556, 0.2184, 0.01527, 0.2184, 0.01527, 0.2184, 0.3556, 0.2184, 0.3556, 0.3097, 0.01527, 0.3097, 0.01527, 0.3097, 0.3556, 0.3097, 0.3556, 0.4074, 0.01527, 0.4074, 0.01527, 0.4074, 0.3556, 0.4074, 0.3556, 0.5076, 0.01527, 0.5076, 0.9051, 0.01534, 0.9051, 0.1066, 0.8374, 0.1066, 0.8374, 0.01534, 0.9051, 0.1066, 0.9051, 0.2041, 0.8374, 0.2041, 0.8374, 0.1066, 0.9051, 0.2041, 0.9051, 0.2952, 0.8374, 0.2952, 0.8374, 0.2041, 0.9847, 0.3532, 0.9847, 0.4435, 0.9171, 0.4435, 0.9171, 0.3532, 0.9847, 0.4435, 0.9847, 0.5406, 0.9171, 0.5406, 0.9171, 0.4435, 0.9847, 0.5406, 0.9847, 0.6337, 0.9171, 0.6337, 0.9171, 0.5406, 0.01527, 0.5076, 0.3556, 0.5076, 0.3556, 0.6246, 0.01527, 0.6246, 0.5491, 0.9847, 0.5491, 0.9167, 0.5584, 0.9167, 0.5584, 0.9847, 0.6679, 0.9018, 0.5584, 0.9018, 0.5584, 0.6428, 0.6679, 0.6428, 0.5128, 0.01534, 0.5185, 0.02297, 0.4651, 0.0968, 0.4543, 0.09661, 0.4543, 0.09661, 0.4651, 0.0968, 0.4235, 0.188, 0.4128, 0.1878, 0.4128, 0.1878, 0.4235, 0.188, 0.4005, 0.2855, 0.3897, 0.2853, 0.3897, 0.2853, 0.4005, 0.2855, 0.3968, 0.3857, 0.3861, 0.3855, 0.3861, 0.3855, 0.3968, 0.3857, 0.4127, 0.4847, 0.402, 0.4845, 0.402, 0.4845, 0.4127, 0.4847, 0.4455, 0.5718, 0.4368, 0.5785, 0.5584, 0.9018, 0.5584, 0.9167, 0.5491, 0.9167, 0.5491, 0.9018, 0.7672, 0.695, 0.7672, 0.3532, 0.7778, 0.3532, 0.7778, 0.4211, 0.7778, 0.436, 0.7778, 0.695, 0.9171, 0.6337, 0.9847, 0.6337, 0.9847, 0.7514, 0.9171, 0.7514, 0.4368, 0.5785, 0.4455, 0.5718, 0.5185, 0.6683, 0.5099, 0.6749, 0.5491, 0.2047, 0.8069, 0.2047, 0.8069, 0.3225, 0.5491, 0.3225, 0.1359, 0.7682, 0.1359, 0.7792, 0.01527, 0.7792, 0.01527, 0.7682, 0.1359, 0.6553, 0.1359, 0.7682, 0.01527, 0.7682, 0.01527, 0.6553, 0.7778, 0.695, 0.7778, 0.436, 0.8865, 0.436, 0.8865, 0.695, 0.5584, 0.6428, 0.5584, 0.9018, 0.5491, 0.9018, 0.5491, 0.6428, 0.8069, 0.1057, 0.8069, 0.2047, 0.5491, 0.2047, 0.5491, 0.1057, 0.8069, 0.01534, 0.8069, 0.1057, 0.5491, 0.1057, 0.5491, 0.01534, 0.6397, 0.6121, 0.5491, 0.6121, 0.5491, 0.3532, 0.6397, 0.3532, 0.7367, 0.6121, 0.6397, 0.6121, 0.6397, 0.3532, 0.7367, 0.3532])
_uv.active_render = True
_uv = me_cylinder.uv_layers.new(name='UVMap')
_uv.uv.foreach_set('vector', [0.01527, 0.01534, 0.2731, 0.01534, 0.2879, 0.01534, 0.3556, 0.01534, 0.3556, 0.06831, 0.01527, 0.06831, 0.01527, 0.06831, 0.3556, 0.06831, 0.3556, 0.1369, 0.01527, 0.1369, 0.01527, 0.1369, 0.3556, 0.1369, 0.3556, 0.2184, 0.01527, 0.2184, 0.01527, 0.2184, 0.3556, 0.2184, 0.3556, 0.3097, 0.01527, 0.3097, 0.01527, 0.3097, 0.3556, 0.3097, 0.3556, 0.4074, 0.01527, 0.4074, 0.01527, 0.4074, 0.3556, 0.4074, 0.3556, 0.5076, 0.01527, 0.5076, 0.9051, 0.01534, 0.9051, 0.1066, 0.8374, 0.1066, 0.8374, 0.01534, 0.9051, 0.1066, 0.9051, 0.2041, 0.8374, 0.2041, 0.8374, 0.1066, 0.9051, 0.2041, 0.9051, 0.2952, 0.8374, 0.2952, 0.8374, 0.2041, 0.9847, 0.3532, 0.9847, 0.4435, 0.9171, 0.4435, 0.9171, 0.3532, 0.9847, 0.4435, 0.9847, 0.5406, 0.9171, 0.5406, 0.9171, 0.4435, 0.9847, 0.5406, 0.9847, 0.6337, 0.9171, 0.6337, 0.9171, 0.5406, 0.01527, 0.5076, 0.3556, 0.5076, 0.3556, 0.6246, 0.01527, 0.6246, 0.5491, 0.9847, 0.5491, 0.9167, 0.5584, 0.9167, 0.5584, 0.9847, 0.6679, 0.9018, 0.5584, 0.9018, 0.5584, 0.6428, 0.6679, 0.6428, 0.5128, 0.01534, 0.5185, 0.02297, 0.4651, 0.0968, 0.4543, 0.09661, 0.4543, 0.09661, 0.4651, 0.0968, 0.4235, 0.188, 0.4128, 0.1878, 0.4128, 0.1878, 0.4235, 0.188, 0.4005, 0.2855, 0.3897, 0.2853, 0.3897, 0.2853, 0.4005, 0.2855, 0.3968, 0.3857, 0.3861, 0.3855, 0.3861, 0.3855, 0.3968, 0.3857, 0.4127, 0.4847, 0.402, 0.4845, 0.402, 0.4845, 0.4127, 0.4847, 0.4455, 0.5718, 0.4368, 0.5785, 0.5584, 0.9018, 0.5584, 0.9167, 0.5491, 0.9167, 0.5491, 0.9018, 0.7672, 0.695, 0.7672, 0.3532, 0.7778, 0.3532, 0.7778, 0.4211, 0.7778, 0.436, 0.7778, 0.695, 0.9171, 0.6337, 0.9847, 0.6337, 0.9847, 0.7514, 0.9171, 0.7514, 0.4368, 0.5785, 0.4455, 0.5718, 0.5185, 0.6683, 0.5099, 0.6749, 0.5491, 0.2047, 0.8069, 0.2047, 0.8069, 0.3225, 0.5491, 0.3225, 0.1359, 0.7682, 0.1359, 0.7792, 0.01527, 0.7792, 0.01527, 0.7682, 0.1359, 0.6553, 0.1359, 0.7682, 0.01527, 0.7682, 0.01527, 0.6553, 0.7778, 0.695, 0.7778, 0.436, 0.8865, 0.436, 0.8865, 0.695, 0.5584, 0.6428, 0.5584, 0.9018, 0.5491, 0.9018, 0.5491, 0.6428, 0.8069, 0.1057, 0.8069, 0.2047, 0.5491, 0.2047, 0.5491, 0.1057, 0.8069, 0.01534, 0.8069, 0.1057, 0.5491, 0.1057, 0.5491, 0.01534, 0.6397, 0.6121, 0.5491, 0.6121, 0.5491, 0.3532, 0.6397, 0.3532, 0.7367, 0.6121, 0.6397, 0.6121, 0.6397, 0.3532, 0.7367, 0.3532])
me_cylinder.use_remesh_preserve_volume = False
me_cylinder.use_remesh_preserve_attributes = False
me_cylinder.use_mirror_vertex_groups = False
me_cylinder.update()

# ---- objects
ob_phone_screen = bpy.data.objects.new('phone-screen', me_cube_005)
ob_phone_buttons = bpy.data.objects.new('phone-buttons', me_cylinder_014)
ob_phone_reciver = bpy.data.objects.new('phone-reciver', me_cube_004)
ob_phone = bpy.data.objects.new('phone', me_cube_003)
ob_seating_chart_writing_surface = bpy.data.objects.new('seating-chart.writing-surface', me_cube_002)
ob_seating_chart = bpy.data.objects.new('seating-chart', me_cube_001)
ob_counter_top = bpy.data.objects.new('counter-top', me_cylinder_017)
ob_lamp_inside = bpy.data.objects.new('lamp.inside', me_cylinder_016)
ob_lamp = bpy.data.objects.new('lamp', me_cylinder_015)
ob_welcome_station = bpy.data.objects.new('welcome-station', me_cylinder)

# ---- transforms, parenting, visibility, modifiers, constraints
ob_phone_screen.location = (0.08937, -0.2173, 0.9054)
ob_phone_screen.rotation_euler = (0.3168, -0.0, -1.136)
ob_phone_screen.scale = (0.107, 0.106, 0.022)
ob_phone_screen.lineart.crease_threshold = 0.0
ob_phone_buttons.location = (0.09584, -0.2983, 0.9148)
ob_phone_buttons.rotation_euler = (0.3168, -0.0, -1.136)
ob_phone_buttons.lineart.crease_threshold = 0.0
ob_phone_reciver.location = (0.04495, -0.1588, 0.9532)
ob_phone_reciver.rotation_euler = (0.3168, -0.0, -1.136)
ob_phone_reciver.scale = (0.02588, 0.0949, 0.0282)
ob_phone_reciver.lineart.crease_threshold = 0.0
ob_phone.location = (0.08937, -0.2173, 0.9054)
ob_phone.rotation_euler = (0.3168, -0.0, -1.136)
ob_phone.scale = (0.107, 0.106, 0.022)
ob_phone.lineart.crease_threshold = 0.0
ob_seating_chart_writing_surface.location = (-0.207, 0.1365, 0.9073)
ob_seating_chart_writing_surface.rotation_euler = (1.049e-08, -0.3829, 0.8661)
ob_seating_chart_writing_surface.scale = (1.407, 1.919, 1.0)
ob_seating_chart_writing_surface.lineart.crease_threshold = 0.0
ob_seating_chart.location = (-0.207, 0.1365, 0.9073)
ob_seating_chart.rotation_euler = (1.049e-08, -0.3829, 0.8661)
ob_seating_chart.scale = (1.407, 1.919, 1.0)
ob_seating_chart.lineart.crease_threshold = 0.0
ob_counter_top.location = (-0.0192, 0.2963, 0.03428)
ob_counter_top.scale = (1.596, 1.596, 1.596)
ob_counter_top.lineart.crease_threshold = 0.0
ob_lamp_inside.location = (0.09697, 0.009975, 0.9514)
ob_lamp_inside.rotation_euler = (0.0, -0.0, 0.1153)
ob_lamp_inside.lineart.crease_threshold = 0.0
ob_lamp.location = (0.09697, 0.009975, 0.9514)
ob_lamp.rotation_euler = (0.0, -0.0, 0.1153)
ob_lamp.lineart.crease_threshold = 0.0
ob_welcome_station.location = (-0.0192, 0.2963, 0.03428)
ob_welcome_station.scale = (1.596, 1.596, 1.596)
ob_welcome_station.lineart.crease_threshold = 0.0

# ---- collection membership
col_collection_1.objects.link(ob_phone_screen)
col_collection_1.objects.link(ob_phone_buttons)
col_collection_1.objects.link(ob_phone_reciver)
col_collection_1.objects.link(ob_phone)
col_collection_1.objects.link(ob_seating_chart_writing_surface)
col_collection_1.objects.link(ob_seating_chart)
col_collection_2.objects.link(ob_counter_top)
col_collection_2.objects.link(ob_lamp_inside)
col_collection_2.objects.link(ob_lamp)
col_collection_2.objects.link(ob_welcome_station)

# ---- scene / render settings (as saved in the file)
scene.frame_start = 1; scene.frame_end = 250; scene.frame_set(1)
scene.render.engine = 'CYCLES'
scene.render.resolution_percentage = 50
scene.render.dither_intensity = 0.0
scene.cycles.use_denoising = False
scene.cycles.samples = 128
scene.cycles.sampling_pattern = 'TABULATED_SOBOL'
scene.cycles.light_sampling_threshold = 0.0
scene.cycles.use_adaptive_sampling = False
scene.cycles.use_light_tree = False
scene.cycles.blur_glossy = 0.0
scene.cycles.sample_clamp_indirect = 0.0
scene.view_settings.view_transform = 'Standard'
bpy.context.view_layer.update()

# ---- added for rendering (the .blend has no active camera and no usable light): camera, sun
cam_auto = bpy.data.cameras.new('AutoCamera')
cam_auto.lens = 50.0
cam_auto.sensor_width = 36.0
cam_auto.clip_end = 1000.0
ob_auto_camera = bpy.data.objects.new('AutoCamera', cam_auto)
scene.collection.objects.link(ob_auto_camera)
ob_auto_camera.location = (2.11174, -2.83827, 2.35385)
ob_auto_camera.rotation_euler = (1.09748, -7.21219e-08, 0.694738)
scene.camera = ob_auto_camera
light_auto_sun = bpy.data.lights.new('AutoSun', 'SUN')
light_auto_sun.energy = 3.0
light_auto_sun.angle = 0.0523599
ob_auto_sun = bpy.data.objects.new('AutoSun', light_auto_sun)
scene.collection.objects.link(ob_auto_sun)
ob_auto_sun.rotation_euler = (0.872665, 0.174533, 0.523599)
bpy.context.view_layer.update()

